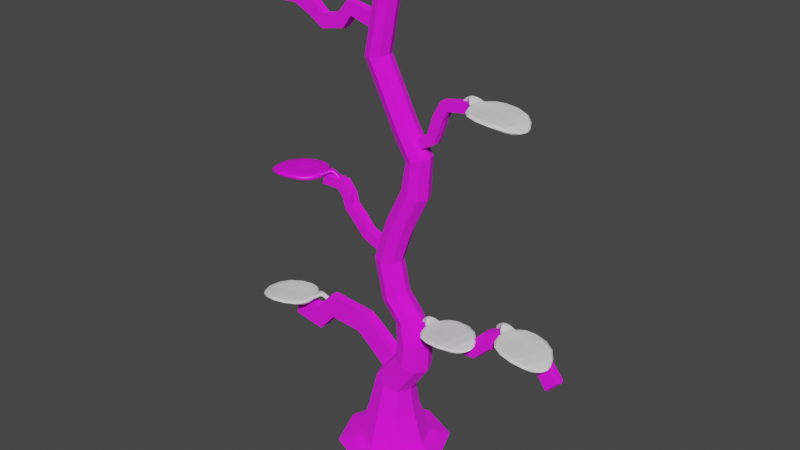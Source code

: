 # Source: tree_test.blend  (saved by Blender 3.4.6; exported with 4.5.12 LTS)
import bpy
from mathutils import Matrix  # noqa: F401  (used for matrix-valued properties, if any)

bpy.ops.wm.read_factory_settings(use_empty=True)
scene = bpy.context.scene
scene.name = 'Scene'

# ---- collections
col_collection = bpy.data.collections.new('Collection'); scene.collection.children.link(col_collection)

# ---- images (referenced by path relative to the original .blend; pixels are not part of the script)
import os
ASSET_DIR = os.environ.get("B2B_ASSET_DIR", "")  # directory of the original .blend (textures are referenced by path, not embedded)
HERE = os.path.dirname(os.path.abspath(__file__))  # packed textures are extracted next to this script under _unpacked/

def load_image(name, relpath, width, height, colorspace="sRGB"):
    """Load a texture the original file referenced (path relative to the .blend, or extracted next to this script)."""
    p = next((c for c in (os.path.join(HERE, relpath), os.path.join(ASSET_DIR, relpath)) if relpath and os.path.exists(c)), "")
    if p:
        img = bpy.data.images.load(p, check_existing=True)
        img.name = name
    else:  # same state as the original file: an image datablock whose file is absent (Cycles renders it pink)
        img = bpy.data.images.new(name, width, height)
        img.source = "FILE"
        img.filepath = "//" + (relpath or name)
    img.colorspace_settings.name = colorspace
    return img
img_f9927dbc_458a_4ecd_9d09_f374544a39ba_png = load_image('f9927dbc-458a-4ecd-9d09-f374544a39ba.png', 'f9927dbc-458a-4ecd-9d09-f374544a39ba.png', 1024, 1024, 'sRGB')
img_5cc9bffa_7fcb_4691_98c1_13e625afe798_png = load_image('5cc9bffa-7fcb-4691-98c1-13e625afe798.png', '5cc9bffa-7fcb-4691-98c1-13e625afe798.png', 1024, 1024, 'sRGB')
img_76c11bc9_0d49_4323_9e55_3ea604249fb5_png = load_image('76c11bc9-0d49-4323-9e55-3ea604249fb5.png', '76c11bc9-0d49-4323-9e55-3ea604249fb5.png', 1024, 1024, 'sRGB')
img_da29a62c_b0ca_4bb8_a258_67e3ffe331d8_png = load_image('da29a62c-b0ca-4bb8-a258-67e3ffe331d8.png', 'da29a62c-b0ca-4bb8-a258-67e3ffe331d8.png', 1024, 1024, 'sRGB')

# ---- materials (node trees are filled in below, after node groups)
mat_material_001 = bpy.data.materials.new('Material.001')
mat_material_001.use_transparent_shadow = False
mat_material_002 = bpy.data.materials.new('Material.002')
mat_material_002.use_transparent_shadow = False

# ---- material node trees
mat_material_001.use_nodes = True; mat_material_001.node_tree.nodes.clear()
_N = mat_material_001.node_tree.nodes; _L = mat_material_001.node_tree.links
n0 = _N.new('ShaderNodeBsdfPrincipled'); n0.name = 'Principled BSDF'; n0.location = (10, 300)
n0.distribution = 'GGX'
n0.subsurface_method = 'RANDOM_WALK_SKIN'
n0.inputs[2].default_value = 1.0
n0.inputs[3].default_value = 1.45
n0.inputs[27].default_value = (0.0, 0.0, 0.0, 1.0)
n0.inputs[28].default_value = 1.0
n1 = _N.new('ShaderNodeOutputMaterial'); n1.name = 'Material Output'; n1.location = (300, 300)
n2 = _N.new('ShaderNodeTexCoord'); n2.name = 'Texture Coordinate'; n2.location = (-826, 115)
n3 = _N.new('ShaderNodeMapping'); n3.name = 'Mapping'; n3.location = (-624, 167)
n3.inputs[3].default_value = (8.0, 8.0, 1.0)
n4 = _N.new('ShaderNodeTexImage'); n4.name = 'Image Texture'; n4.location = (-437, 103)
n4.image = img_f9927dbc_458a_4ecd_9d09_f374544a39ba_png
n5 = _N.new('ShaderNodeTexImage'); n5.name = 'Image Texture.001'; n5.location = (-424, 361)
n5.image = img_5cc9bffa_7fcb_4691_98c1_13e625afe798_png
_L.new(n0.outputs[0], n1.inputs[0])
_L.new(n2.outputs[2], n3.inputs[0])
_L.new(n3.outputs[0], n4.inputs[0])
_L.new(n3.outputs[0], n5.inputs[0])
_L.new(n5.outputs[0], n0.inputs[0])
n1.is_active_output = True
mat_material_002.use_nodes = True; mat_material_002.node_tree.nodes.clear()
_N = mat_material_002.node_tree.nodes; _L = mat_material_002.node_tree.links
n0 = _N.new('ShaderNodeBsdfPrincipled'); n0.name = 'Principled BSDF'; n0.location = (10, 300)
n0.distribution = 'GGX'
n0.subsurface_method = 'RANDOM_WALK_SKIN'
n0.inputs[3].default_value = 1.45
n0.inputs[27].default_value = (0.0, 0.0, 0.0, 1.0)
n0.inputs[28].default_value = 1.0
n1 = _N.new('ShaderNodeOutputMaterial'); n1.name = 'Material Output'; n1.location = (300, 300)
n2 = _N.new('ShaderNodeTexImage'); n2.name = 'Image Texture'; n2.location = (-317, 207)
n2.image = img_76c11bc9_0d49_4323_9e55_3ea604249fb5_png
n3 = _N.new('ShaderNodeTexCoord'); n3.name = 'Texture Coordinate'; n3.location = (-758, 215)
n4 = _N.new('ShaderNodeMapping'); n4.name = 'Mapping'; n4.location = (-557, 246)
n5 = _N.new('ShaderNodeTexImage'); n5.name = 'Image Texture.001'; n5.location = (-409, -97)
n5.image = img_da29a62c_b0ca_4bb8_a258_67e3ffe331d8_png
_L.new(n0.outputs[0], n1.inputs[0])
_L.new(n3.outputs[2], n4.inputs[0])
_L.new(n4.outputs[0], n2.inputs[0])
_L.new(n4.outputs[0], n5.inputs[0])
_L.new(n5.outputs[0], n0.inputs[0])
n1.is_active_output = True

# ---- world
world_world = bpy.data.worlds.new('World'); scene.world = world_world
world_world.use_nodes = True; world_world.node_tree.nodes.clear()
_N = world_world.node_tree.nodes; _L = world_world.node_tree.links
n0 = _N.new('ShaderNodeOutputWorld'); n0.name = 'World Output'; n0.location = (300, 300)
n1 = _N.new('ShaderNodeBackground'); n1.name = 'Background'; n1.location = (10, 300)
n1.inputs[0].default_value = (0.05088, 0.05088, 0.05088, 1.0)
_L.new(n1.outputs[0], n0.inputs[0])
n0.is_active_output = True
world_world.color = (0.05088, 0.05088, 0.05088)
world_world.use_sun_shadow = False
world_world.sun_shadow_jitter_overblur = 0.0

# ---- meshes
me_cylinder_002 = bpy.data.meshes.new('Cylinder.002')
me_cylinder_002.from_pydata([(3.185e-08, 5.338, -1.0), (-5.175e-08, 3.032, 0.9427), (3.775, 3.775, -1.0), (2.123, 2.144, 0.9503), (5.338, 2.684e-08, -1.0), (3.003, 1.005e-07, 0.9503), (3.775, -3.775, -1.0), (2.123, -2.144, 0.9503), (3.185e-08, -5.338, -1.0), (7.332e-08, -3.032, 0.9427), (-3.775, -3.775, -1.0), (-2.123, -2.144, 0.9427), (-5.338, 2.684e-08, -1.0), (-3.003, 3.424e-09, 0.9427), (-3.775, 3.775, -1.0), (-2.123, 2.144, 0.9427), (4.704e-08, 3.416, -0.5), (2.416, 2.416, -0.5), (3.416, 4.651e-08, -0.5), (2.416, -2.416, -0.5), (4.704e-08, -3.416, -0.5), (-2.416, -2.416, -0.5), (-3.416, 4.651e-08, -0.5), (-2.416, 2.416, -0.5), (-0.0002075, 2.412, 2.971), (1.688, 1.705, 2.917), (2.387, 7.607e-08, 2.889), (1.688, -1.705, 2.917), (-0.0002073, -2.412, 2.971), (-1.688, -1.705, 3.039), (-2.387, -2.429e-08, 3.067), (-1.688, 1.705, 3.039), (0.2337, 1.858, 6.0), (1.458, 1.314, 5.559), (1.964, -1.155e-07, 5.373), (1.458, -1.314, 5.559), (0.2337, -1.858, 6.0), (-0.8206, -0.6236, 7.14), (-1.084, -3.714e-08, 7.25), (-0.8206, 0.6236, 7.14), (2.286, 1.765, 8.848), (3.453, 1.248, 8.437), (3.934, -3.793e-07, 8.263), (3.453, -1.248, 8.437), (2.286, -1.765, 8.848), (0.4348, -0.5854, 8.768), (0.2352, -1.011e-06, 8.834), (0.4348, 0.5854, 8.768), (2.421, 1.605, 10.94), (3.575, 0.5332, 11.65), (3.811, -6.448e-07, 11.68), (3.575, -0.5332, 11.65), (2.421, -1.605, 10.94), (1.302, -1.135, 10.84), (0.8387, -6.508e-07, 10.79), (1.302, 1.135, 10.84), (1.848, 1.314, 13.06), (3.056, 0.4151, 13.03), (3.218, -8.239e-07, 13.11), (3.056, -0.4151, 13.03), (1.848, -1.314, 13.06), (1.031, -0.9289, 12.64), (0.693, -7.422e-07, 12.47), (1.031, 0.9289, 12.64), (0.3246, 1.314, 14.87), (1.146, 0.9289, 15.29), (1.487, -9.548e-07, 15.46), (1.146, -0.9289, 15.29), (0.3246, -1.314, 14.87), (-0.4999, -0.9289, 14.47), (-0.8414, -8.94e-07, 14.3), (-0.4999, 0.9289, 14.47), (-0.4935, 1.314, 18.43), (0.4257, 0.9289, 18.39), (0.8063, -1.264e-06, 18.37), (0.4257, -0.9289, 18.39), (-0.4935, -1.314, 18.43), (-1.471, -0.4747, 18.96), (-1.68, -1.365e-06, 18.98), (-1.471, 0.4747, 18.96), (0.7416, 1.314, 22.11), (1.595, 0.9289, 21.77), (1.947, -1.589e-06, 21.62), (1.595, -0.9289, 21.77), (0.7416, -1.314, 22.11), (-1.111, -0.4746, 19.91), (-1.312, -1.488e-06, 19.95), (-1.111, 0.4746, 19.91), (2.441, 1.314, 25.6), (3.324, 0.9289, 25.34), (3.688, -1.918e-06, 25.23), (3.324, -0.9289, 25.34), (2.441, -1.314, 25.6), (1.561, -0.9289, 25.87), (1.197, -2.076e-06, 25.98), (1.561, 0.9289, 25.87), (2.795, 1.196, 28.79), (3.223, 0.4548, 29.89), (3.407, -2.39e-06, 29.96), (3.223, -0.4548, 29.89), (2.795, -1.196, 28.79), (1.992, -0.8454, 28.55), (1.66, -2.272e-06, 28.45), (1.992, 0.8454, 28.55), (1.351, 1.148, 31.11), (2.736, 0.4438, 30.73), (2.903, -2.444e-06, 30.81), (2.736, -0.4438, 30.73), (1.351, -1.148, 31.11), (0.6823, -0.8121, 30.66), (0.4053, -2.463e-06, 30.48), (0.6823, 0.8121, 30.66), (-1.576, 1.157, 36.88), (-0.7743, 0.8184, 37.0), (-0.4417, -3.211e-06, 37.04), (-0.7743, -0.8184, 37.0), (-1.576, -1.157, 36.88), (-2.379, -0.8184, 36.77), (-2.712, -3.263e-06, 36.73), (-2.379, 0.8184, 36.77), (-0.4695, 1.095, 42.66), (0.2975, 0.7744, 42.66), (0.6152, -3.926e-06, 42.66), (0.2975, -0.7744, 42.66), (-0.4695, -1.095, 42.66), (-1.237, -0.7744, 42.66), (-1.554, -4.015e-06, 42.66), (-1.237, 0.7744, 42.66), (-0.9026, 0.8085, 44.88), (-0.3427, 0.5717, 44.94), (-0.1105, -4.136e-06, 44.97), (-0.3427, -0.5717, 44.94), (-0.9026, -0.8085, 44.88), (-1.463, -0.5717, 44.82), (-1.695, -4.181e-06, 44.79), (-1.463, 0.5717, 44.82), (4.001, -6.257e-07, 11.11), (3.538, 1.135, 11.06), (3.538, -1.135, 11.06), (2.999, -8.236e-07, 13.67), (2.661, 0.9289, 13.5), (2.661, -0.9289, 13.5), (4.845, -9.751e-07, 12.12), (4.586, -1.178e-06, 13.64), (4.608, 0.5332, 12.14), (4.608, -0.5332, 12.14), (4.41, 0.4151, 13.6), (4.41, -0.4151, 13.6), (6.357, -1.193e-06, 11.97), (6.366, -1.439e-06, 13.52), (6.128, 0.5332, 12.03), (6.128, -0.5332, 12.03), (6.183, 0.4151, 13.5), (6.183, -0.4151, 13.5), (9.547, -1.431e-06, 12.24), (9.004, -1.661e-06, 13.69), (9.31, 0.5332, 12.22), (9.31, -0.5332, 12.22), (8.839, 0.4151, 13.61), (8.839, -0.4151, 13.61), (11.07, -1.962e-06, 13.81), (10.23, -2.14e-06, 15.12), (10.84, 0.5332, 13.74), (10.84, -0.5332, 13.74), (10.09, 0.4151, 15.01), (10.09, -0.4151, 15.01), (12.22, -2.139e-06, 14.4), (12.0, -2.385e-06, 15.93), (11.99, 0.5332, 14.42), (11.99, -0.5332, 14.42), (11.82, 0.4151, 15.88), (11.82, -0.4151, 15.88), (13.24, -2.371e-06, 14.12), (13.45, -2.705e-06, 15.66), (13.02, 0.5332, 14.22), (13.02, -0.5332, 14.22), (13.27, 0.4151, 15.67), (13.27, -0.4151, 15.67), (15.4, -2.663e-06, 13.94), (16.01, -2.972e-06, 15.37), (15.21, 0.5332, 14.09), (15.21, -0.5332, 14.09), (15.83, 0.4151, 15.42), (15.83, -0.4151, 15.42), (16.72, -2.662e-06, 11.96), (17.75, -2.959e-06, 13.12), (16.59, 0.5332, 12.16), (16.59, -0.5332, 12.16), (17.6, 0.4151, 13.23), (17.6, -0.4151, 13.23), (-1.493, -3.275e-07, 6.638), (-0.987, -1.314, 6.452), (-0.987, 1.314, 6.451), (0.642, -5.619e-07, 9.442), (1.124, -1.248, 9.268), (1.124, 1.248, 9.268), (-2.892, -6.366e-07, 8.796), (-1.606, -1.614e-06, 10.41), (-2.627, -0.6236, 8.691), (-2.627, 0.6236, 8.691), (-1.405, -0.5854, 10.34), (-1.405, 0.5854, 10.34), (-4.157, -1.086e-06, 9.715), (-3.271, -2.102e-06, 11.58), (-3.875, -0.6236, 9.674), (-3.875, 0.6236, 9.674), (-3.061, -0.5854, 11.56), (-3.061, 0.5854, 11.56), (-7.302, -1.276e-06, 9.784), (-7.733, -2.322e-06, 11.8), (-7.053, -0.6236, 9.923), (-7.053, 0.6236, 9.923), (-7.557, -0.5854, 11.92), (-7.557, 0.5854, 11.92), (-8.886, -1.207e-06, 7.879), (-9.463, -2.289e-06, 9.858), (-8.648, -0.6236, 8.036), (-8.648, 0.6236, 8.036), (-9.296, -0.5854, 9.986), (-9.296, 0.5854, 9.986), (-12.05, -1.468e-06, 8.525), (-11.84, -2.531e-06, 10.58), (-11.77, -0.6236, 8.58), (-11.77, 0.6236, 8.58), (-11.64, -0.5854, 10.63), (-11.64, 0.5854, 10.63), (3.928, -2.291e-06, 29.13), (3.595, 0.8454, 29.03), (3.595, -0.8454, 29.03), (2.293, -2.537e-06, 31.75), (2.016, 0.8121, 31.56), (2.016, -0.8121, 31.56), (4.723, -2.493e-06, 30.73), (4.043, -2.53e-06, 31.45), (4.557, 0.4548, 30.62), (4.557, -0.4548, 30.62), (3.898, 0.4438, 31.33), (3.898, -0.4438, 31.33), (5.109, -2.644e-06, 31.85), (4.21, -2.64e-06, 32.27), (4.994, 0.4548, 31.69), (4.994, -0.4548, 31.69), (4.119, 0.4438, 32.1), (4.119, -0.4438, 32.1), (5.464, -2.793e-06, 32.96), (4.55, -2.784e-06, 33.34), (5.354, 0.4548, 32.79), (5.354, -0.4548, 32.79), (4.465, 0.4438, 33.18), (4.465, -0.4438, 33.18), (6.01, -2.923e-06, 33.92), (5.327, -2.959e-06, 34.64), (5.845, 0.4548, 33.82), (5.845, -0.4548, 33.82), (5.182, 0.4438, 34.52), (5.182, -0.4438, 34.52), (9.015, -2.979e-06, 34.34), (8.594, -3.04e-06, 35.24), (8.826, 0.4548, 34.3), (8.826, -0.4548, 34.3), (8.419, 0.4438, 35.17), (8.419, -0.4438, 35.17), (-1.793, -1.359e-06, 18.5), (-1.412, -0.9289, 18.48), (-1.412, 0.9289, 18.48), (-0.4611, -1.78e-06, 22.61), (-0.1088, -0.9289, 22.47), (-0.1088, 0.9289, 22.47), (-3.344, -1.461e-06, 19.73), (-2.839, -1.575e-06, 20.63), (-3.141, -0.4747, 19.67), (-3.141, 0.4747, 19.67), (-2.646, -0.4746, 20.56), (-2.646, 0.4746, 20.56), (-4.463, -1.62e-06, 21.01), (-3.806, -1.72e-06, 21.81), (-4.273, -0.4747, 20.92), (-4.273, 0.4747, 20.92), (-3.629, -0.4746, 21.71), (-3.629, 0.4746, 21.71), (-5.387, -1.755e-06, 21.94), (-4.558, -1.83e-06, 22.57), (-5.224, -0.4747, 21.81), (-5.224, 0.4747, 21.81), (-4.411, -0.4746, 22.42), (-4.411, 0.4746, 22.42), (-5.633, -1.878e-06, 22.95), (-4.769, -1.946e-06, 23.52), (-5.478, -0.4747, 22.81), (-5.478, 0.4747, 22.81), (-4.631, -0.4746, 23.37), (-4.631, 0.4746, 23.37), (-6.255, -1.97e-06, 23.65), (-5.689, -2.078e-06, 24.52), (-6.057, -0.4747, 23.58), (-6.057, 0.4747, 23.58), (-5.502, -0.4746, 24.44), (-5.502, 0.4746, 24.44), (-8.148, -1.946e-06, 23.54), (-7.868, -2.071e-06, 24.54), (-7.938, -0.4747, 23.54), (-7.938, 0.4747, 23.54), (-7.664, -0.4746, 24.52), (-7.664, 0.4746, 24.52), (-2.022, 0.4505, 39.09), (-1.881, 0.441, 40.33), (-0.8385, 1.116, 40.73), (-1.207, 1.137, 38.81), (-2.022, -0.4505, 39.09), (-1.881, -0.4411, 40.33), (-2.048, -3.757e-06, 40.31), (-2.218, -3.517e-06, 39.06), (-0.4171, -0.8037, 38.89), (-0.05978, -0.7891, 40.77), (-0.8385, -1.116, 40.73), (-1.207, -1.137, 38.81), (-0.4171, 0.8037, 38.89), (-0.05978, 0.789, 40.77), (0.2629, -3.687e-06, 40.79), (-0.08939, -3.449e-06, 38.92), (-1.999, 0.8037, 38.73), (-1.618, 0.789, 40.69), (-1.999, -0.8037, 38.73), (-1.618, -0.7891, 40.69), (-2.326, -3.514e-06, 38.7), (-1.94, -3.764e-06, 40.68), (-4.7, -3.818e-06, 40.76), (-4.302, -3.585e-06, 39.57), (-4.14, 0.4505, 39.68), (-4.56, 0.441, 40.86), (-4.14, -0.4505, 39.68), (-4.56, -0.4411, 40.86), (-5.786, -3.637e-06, 39.41), (-5.16, -3.418e-06, 38.32), (-5.024, 0.4505, 38.47), (-5.668, 0.441, 39.54), (-5.024, -0.4505, 38.47), (-5.668, -0.4411, 39.54), (-7.52, -3.607e-06, 39.19), (-7.611, -3.366e-06, 37.93), (-7.418, 0.4505, 37.98), (-7.355, 0.441, 39.22), (-7.418, -0.4505, 37.98), (-7.355, -0.4411, 39.22), (-8.489, -3.727e-06, 40.08), (-9.032, -3.502e-06, 38.95), (-8.836, 0.4505, 38.91), (-8.322, 0.441, 40.05), (-8.836, -0.4505, 38.91), (-8.322, -0.4411, 40.05), (-10.46, -3.834e-06, 40.88), (-10.68, -3.595e-06, 39.64), (-10.49, 0.4505, 39.67), (-10.29, 0.441, 40.9), (-10.49, -0.4505, 39.67), (-10.29, -0.4411, 40.9), (-12.12, -3.821e-06, 40.78), (-12.06, -3.579e-06, 39.52), (-11.87, 0.4505, 39.59), (-11.96, 0.441, 40.83), (-11.87, -0.4505, 39.59), (-11.96, -0.4411, 40.83)], [], [(16, 1, 3, 17), (17, 3, 5, 18), (18, 5, 7, 19), (19, 7, 9, 20), (20, 9, 11, 21), (21, 11, 13, 22), (22, 13, 15, 23), (23, 15, 1, 16), (0, 2, 4, 6, 8, 10, 12, 14), (14, 23, 16, 0), (12, 22, 23, 14), (10, 21, 22, 12), (8, 20, 21, 10), (6, 19, 20, 8), (4, 18, 19, 6), (2, 17, 18, 4), (0, 16, 17, 2), (5, 3, 25, 26), (11, 9, 28, 29), (1, 15, 31, 24), (3, 1, 24, 25), (7, 5, 26, 27), (13, 11, 29, 30), (9, 7, 27, 28), (15, 13, 30, 31), (29, 28, 36, 191), (27, 26, 34, 35), (25, 24, 32, 33), (24, 31, 192, 32), (30, 29, 191, 190), (28, 27, 35, 36), (26, 25, 33, 34), (31, 30, 190, 192), (36, 35, 43, 44), (34, 33, 41, 42), (46, 47, 201, 197), (191, 36, 44, 194), (35, 34, 42, 43), (33, 32, 40, 41), (32, 192, 195, 40), (37, 45, 200, 198), (194, 44, 52, 53), (43, 42, 136, 138), (41, 40, 48, 137), (40, 195, 55, 48), (193, 194, 53, 54), (44, 43, 138, 52), (42, 41, 137, 136), (195, 193, 54, 55), (55, 54, 62, 63), (53, 52, 60, 61), (58, 59, 147, 143), (137, 48, 56, 140), (48, 55, 63, 56), (54, 53, 61, 62), (52, 138, 141, 60), (49, 57, 146, 144), (62, 61, 69, 70), (60, 141, 67, 68), (139, 140, 65, 66), (63, 62, 70, 71), (61, 60, 68, 69), (141, 139, 66, 67), (140, 56, 64, 65), (56, 63, 71, 64), (65, 64, 72, 73), (64, 71, 264, 72), (70, 69, 263, 262), (68, 67, 75, 76), (66, 65, 73, 74), (71, 70, 262, 264), (69, 68, 76, 263), (67, 66, 74, 75), (85, 86, 269, 272), (263, 76, 84, 266), (75, 74, 82, 83), (73, 72, 80, 81), (72, 264, 267, 80), (87, 79, 271, 273), (76, 75, 83, 84), (74, 73, 81, 82), (82, 81, 89, 90), (267, 265, 94, 95), (266, 84, 92, 93), (83, 82, 90, 91), (81, 80, 88, 89), (80, 267, 95, 88), (265, 266, 93, 94), (84, 83, 91, 92), (89, 88, 96, 227), (88, 95, 103, 96), (94, 93, 101, 102), (92, 91, 228, 100), (90, 89, 227, 226), (95, 94, 102, 103), (93, 92, 100, 101), (91, 90, 226, 228), (103, 102, 110, 111), (101, 100, 108, 109), (99, 98, 232, 235), (227, 96, 104, 230), (96, 103, 111, 104), (102, 101, 109, 110), (100, 228, 231, 108), (106, 107, 237, 233), (229, 230, 113, 114), (111, 110, 118, 119), (109, 108, 116, 117), (231, 229, 114, 115), (230, 104, 112, 113), (104, 111, 119, 112), (110, 109, 117, 118), (108, 231, 115, 116), (306, 321, 127, 120), (325, 323, 125, 126), (314, 313, 123, 124), (318, 317, 121, 122), (321, 325, 126, 127), (323, 314, 124, 125), (313, 318, 122, 123), (317, 306, 120, 121), (123, 122, 130, 131), (121, 120, 128, 129), (120, 127, 135, 128), (126, 125, 133, 134), (124, 123, 131, 132), (122, 121, 129, 130), (127, 126, 134, 135), (125, 124, 132, 133), (129, 128, 135, 134, 133, 132, 131, 130), (49, 50, 136, 137), (50, 51, 138, 136), (58, 57, 140, 139), (59, 58, 139, 141), (51, 59, 141, 138), (57, 49, 137, 140), (143, 147, 153, 149), (144, 146, 152, 150), (51, 50, 142, 145), (59, 51, 145, 147), (57, 58, 143, 146), (50, 49, 144, 142), (152, 149, 155, 158), (153, 151, 157, 159), (145, 142, 148, 151), (147, 145, 151, 153), (146, 143, 149, 152), (142, 144, 150, 148), (157, 154, 160, 163), (155, 159, 165, 161), (148, 150, 156, 154), (150, 152, 158, 156), (149, 153, 159, 155), (151, 148, 154, 157), (160, 162, 168, 166), (164, 161, 167, 170), (159, 157, 163, 165), (158, 155, 161, 164), (154, 156, 162, 160), (156, 158, 164, 162), (171, 169, 175, 177), (169, 166, 172, 175), (162, 164, 170, 168), (161, 165, 171, 167), (163, 160, 166, 169), (165, 163, 169, 171), (174, 176, 182, 180), (172, 174, 180, 178), (170, 167, 173, 176), (166, 168, 174, 172), (168, 170, 176, 174), (167, 171, 177, 173), (182, 179, 185, 188), (183, 181, 187, 189), (173, 177, 183, 179), (175, 172, 178, 181), (177, 175, 181, 183), (176, 173, 179, 182), (187, 184, 185, 189), (184, 186, 188, 185), (178, 180, 186, 184), (180, 182, 188, 186), (179, 183, 189, 185), (181, 178, 184, 187), (37, 38, 190, 191), (38, 39, 192, 190), (46, 45, 194, 193), (47, 46, 193, 195), (39, 47, 195, 192), (45, 37, 191, 194), (197, 201, 207, 203), (198, 200, 206, 204), (39, 38, 196, 199), (47, 39, 199, 201), (45, 46, 197, 200), (38, 37, 198, 196), (207, 205, 211, 213), (205, 202, 208, 211), (199, 196, 202, 205), (201, 199, 205, 207), (200, 197, 203, 206), (196, 198, 204, 202), (210, 212, 218, 216), (208, 210, 216, 214), (206, 203, 209, 212), (202, 204, 210, 208), (204, 206, 212, 210), (203, 207, 213, 209), (218, 215, 221, 224), (219, 217, 223, 225), (209, 213, 219, 215), (211, 208, 214, 217), (213, 211, 217, 219), (212, 209, 215, 218), (223, 220, 221, 225), (220, 222, 224, 221), (214, 216, 222, 220), (216, 218, 224, 222), (215, 219, 225, 221), (217, 214, 220, 223), (97, 98, 226, 227), (98, 99, 228, 226), (106, 105, 230, 229), (107, 106, 229, 231), (99, 107, 231, 228), (105, 97, 227, 230), (237, 235, 241, 243), (235, 232, 238, 241), (107, 99, 235, 237), (105, 106, 233, 236), (98, 97, 234, 232), (97, 105, 236, 234), (240, 242, 248, 246), (238, 240, 246, 244), (236, 233, 239, 242), (232, 234, 240, 238), (234, 236, 242, 240), (233, 237, 243, 239), (248, 245, 251, 254), (249, 247, 253, 255), (239, 243, 249, 245), (241, 238, 244, 247), (243, 241, 247, 249), (242, 239, 245, 248), (251, 255, 261, 257), (252, 254, 260, 258), (244, 246, 252, 250), (246, 248, 254, 252), (245, 249, 255, 251), (247, 244, 250, 253), (259, 256, 257, 261), (256, 258, 260, 257), (253, 250, 256, 259), (255, 253, 259, 261), (254, 251, 257, 260), (250, 252, 258, 256), (77, 78, 262, 263), (78, 79, 264, 262), (86, 85, 266, 265), (87, 86, 265, 267), (79, 87, 267, 264), (85, 77, 263, 266), (272, 269, 275, 278), (273, 271, 277, 279), (78, 77, 270, 268), (77, 85, 272, 270), (86, 87, 273, 269), (79, 78, 268, 271), (275, 279, 285, 281), (276, 278, 284, 282), (268, 270, 276, 274), (270, 272, 278, 276), (269, 273, 279, 275), (271, 268, 274, 277), (284, 281, 287, 290), (285, 283, 289, 291), (277, 274, 280, 283), (279, 277, 283, 285), (278, 275, 281, 284), (274, 276, 282, 280), (289, 286, 292, 295), (287, 291, 297, 293), (280, 282, 288, 286), (282, 284, 290, 288), (281, 285, 291, 287), (283, 280, 286, 289), (292, 294, 300, 298), (296, 293, 299, 302), (291, 289, 295, 297), (290, 287, 293, 296), (286, 288, 294, 292), (288, 290, 296, 294), (301, 298, 299, 303), (298, 300, 302, 299), (294, 296, 302, 300), (293, 297, 303, 299), (295, 292, 298, 301), (297, 295, 301, 303), (113, 112, 307, 316), (316, 307, 306, 317), (115, 114, 319, 312), (312, 319, 318, 313), (117, 116, 315, 322), (322, 315, 314, 323), (119, 118, 324, 320), (308, 309, 331, 330), (114, 113, 316, 319), (319, 316, 317, 318), (116, 115, 312, 315), (315, 312, 313, 314), (118, 117, 322, 324), (310, 305, 329, 326), (112, 119, 320, 307), (307, 320, 321, 306), (304, 305, 321, 320), (309, 308, 322, 323), (311, 304, 320, 324), (305, 310, 325, 321), (308, 311, 324, 322), (310, 309, 323, 325), (327, 330, 336, 333), (330, 331, 337, 336), (311, 308, 330, 327), (304, 311, 327, 328), (305, 304, 328, 329), (309, 310, 326, 331), (332, 335, 341, 338), (337, 332, 338, 343), (328, 327, 333, 334), (329, 328, 334, 335), (331, 326, 332, 337), (326, 329, 335, 332), (340, 339, 345, 346), (339, 342, 348, 345), (336, 337, 343, 342), (333, 336, 342, 339), (334, 333, 339, 340), (335, 334, 340, 341), (344, 347, 353, 350), (349, 344, 350, 355), (341, 340, 346, 347), (343, 338, 344, 349), (338, 341, 347, 344), (342, 343, 349, 348), (352, 351, 357, 358), (351, 354, 360, 357), (348, 349, 355, 354), (345, 348, 354, 351), (346, 345, 351, 352), (347, 346, 352, 353), (358, 357, 356, 359), (357, 360, 361, 356), (353, 352, 358, 359), (355, 350, 356, 361), (350, 353, 359, 356), (354, 355, 361, 360)])
_uv = me_cylinder_002.uv_layers.new(name='UVMap')
_uv.uv.foreach_set('vector', [0.2097, 0.0, 0.2097, 0.03206, 0.1631, 0.0332, 0.1567, 0.001098, 0.4637, 3.302e-05, 0.4606, 0.03293, 0.4098, 0.03294, 0.4064, 0.0, 0.4064, 0.0, 0.4098, 0.03294, 0.3719, 0.04117, 0.3637, 0.009324, 0.02528, 0.9989, 0.03173, 0.9668, 0.07835, 0.9679, 0.07831, 1.0, 0.07831, 1.0, 0.07835, 0.9679, 0.125, 0.9671, 0.1314, 0.999, 0.2628, 0.9935, 0.2705, 0.9621, 0.3093, 0.9602, 0.3065, 0.9913, 0.3065, 0.9913, 0.3093, 0.9602, 0.3601, 0.9605, 0.3637, 0.9917, 0.2628, 0.0009947, 0.2564, 0.03294, 0.2097, 0.03206, 0.2097, 0.0, 0.6169, 0.4333, 0.5272, 0.4333, 0.4637, 0.3699, 0.4637, 0.2801, 0.5272, 0.2167, 0.6169, 0.2167, 0.6804, 0.2801, 0.6804, 0.3699, 0.4637, 0.1532, 0.5028, 0.1371, 0.5434, 0.1777, 0.5272, 0.2167, 0.4637, 0.06346, 0.5028, 0.07965, 0.5028, 0.1371, 0.4637, 0.1532, 0.5272, 0.0, 0.5434, 0.03903, 0.5028, 0.07965, 0.4637, 0.06346, 0.6169, 0.0, 0.6009, 0.03903, 0.5434, 0.03903, 0.5272, 0.0, 0.6804, 0.06346, 0.6415, 0.07965, 0.6009, 0.03903, 0.6169, 0.0, 0.6804, 0.1532, 0.6415, 0.1371, 0.6415, 0.07965, 0.6804, 0.06346, 0.6169, 0.2167, 0.6009, 0.1777, 0.6415, 0.1371, 0.6804, 0.1532, 0.5272, 0.2167, 0.5434, 0.1777, 0.6009, 0.1777, 0.6169, 0.2167, 0.4098, 0.03294, 0.4606, 0.03293, 0.4553, 0.07784, 0.4148, 0.07725, 0.125, 0.9671, 0.07835, 0.9679, 0.07841, 0.9228, 0.1155, 0.9206, 0.2097, 0.03206, 0.2564, 0.03294, 0.2469, 0.0794, 0.2098, 0.07721, 0.1631, 0.0332, 0.2097, 0.03206, 0.2098, 0.07721, 0.1727, 0.0768, 0.3719, 0.04117, 0.4098, 0.03294, 0.4148, 0.07725, 0.3846, 0.0844, 0.3093, 0.9602, 0.2705, 0.9621, 0.2827, 0.9166, 0.3136, 0.9144, 0.07835, 0.9679, 0.03173, 0.9668, 0.04134, 0.9232, 0.07841, 0.9228, 0.3601, 0.9605, 0.3093, 0.9602, 0.3136, 0.9144, 0.3539, 0.9153, 0.1155, 0.9206, 0.07841, 0.9228, 0.07335, 0.8557, 0.1002, 0.8453, 0.3846, 0.0844, 0.4148, 0.07725, 0.4186, 0.1323, 0.3951, 0.1412, 0.1727, 0.0768, 0.2098, 0.07721, 0.2048, 0.1443, 0.1779, 0.1352, 0.2098, 0.07721, 0.2469, 0.0794, 0.2316, 0.1547, 0.2048, 0.1443, 0.3136, 0.9144, 0.2827, 0.9166, 0.2958, 0.8425, 0.3198, 0.8373, 0.07841, 0.9228, 0.04134, 0.9232, 0.04646, 0.8648, 0.07335, 0.8557, 0.4148, 0.07725, 0.4553, 0.07784, 0.4495, 0.1362, 0.4186, 0.1323, 0.3539, 0.9153, 0.3136, 0.9144, 0.3198, 0.8373, 0.3506, 0.8415, 0.07335, 0.8557, 0.04646, 0.8648, 0.002707, 0.8016, 0.02832, 0.7931, 0.4186, 0.1323, 0.4495, 0.1362, 0.4343, 0.1885, 0.4048, 0.1849, 0.8052, 0.2756, 0.818, 0.2712, 0.818, 0.3114, 0.8052, 0.3158, 0.1002, 0.8453, 0.07335, 0.8557, 0.02832, 0.7931, 0.05388, 0.7834, 0.4637, 0.7527, 0.4926, 0.7637, 0.4926, 0.8079, 0.4652, 0.7974, 0.1779, 0.1352, 0.2048, 0.1443, 0.1597, 0.2069, 0.1341, 0.1984, 0.2048, 0.1443, 0.2316, 0.1547, 0.1853, 0.2166, 0.1597, 0.2069, 0.7712, 0.2447, 0.7326, 0.2681, 0.7028, 0.224, 0.7419, 0.2015, 0.05388, 0.7834, 0.02832, 0.7931, 0.02542, 0.7469, 0.05, 0.7489, 0.3826, 0.1933, 0.4048, 0.1849, 0.4051, 0.2454, 0.385, 0.2488, 0.1341, 0.1984, 0.1597, 0.2069, 0.1568, 0.2531, 0.1323, 0.2562, 0.1597, 0.2069, 0.1853, 0.2166, 0.1814, 0.2511, 0.1568, 0.2531, 0.3344, 0.7785, 0.3116, 0.7834, 0.3152, 0.7492, 0.3358, 0.7492, 0.02832, 0.7931, 0.002707, 0.8016, 0.0008872, 0.7438, 0.02542, 0.7469, 0.4048, 0.1849, 0.4343, 0.1885, 0.432, 0.2444, 0.4051, 0.2454, 0.3637, 0.7824, 0.3344, 0.7785, 0.3358, 0.7492, 0.3626, 0.7483, 0.3626, 0.7483, 0.3358, 0.7492, 0.3348, 0.7123, 0.3565, 0.7085, 0.05, 0.7489, 0.02542, 0.7469, 0.03806, 0.7001, 0.05599, 0.7091, 0.8546, 0.2747, 0.8637, 0.2712, 0.8637, 0.301, 0.8546, 0.3049, 0.1323, 0.2562, 0.1568, 0.2531, 0.1695, 0.2999, 0.1516, 0.3097, 0.1568, 0.2531, 0.1814, 0.2511, 0.1874, 0.2909, 0.1695, 0.2999, 0.3358, 0.7492, 0.3152, 0.7492, 0.3177, 0.7092, 0.3348, 0.7123, 0.02542, 0.7469, 0.0008872, 0.7438, 0.02022, 0.6903, 0.03806, 0.7001, 0.6354, 0.7425, 0.6047, 0.7527, 0.5934, 0.7225, 0.6256, 0.7194, 0.3348, 0.7123, 0.3177, 0.7092, 0.3074, 0.6672, 0.3245, 0.6701, 0.03806, 0.7001, 0.02022, 0.6903, 0.05353, 0.6509, 0.07155, 0.6605, 0.4131, 0.3049, 0.4348, 0.3009, 0.4463, 0.3464, 0.4247, 0.3502, 0.3565, 0.7085, 0.3348, 0.7123, 0.3245, 0.6701, 0.3462, 0.6665, 0.05599, 0.7091, 0.03806, 0.7001, 0.07155, 0.6605, 0.08966, 0.669, 0.3963, 0.3045, 0.4131, 0.3049, 0.4247, 0.3502, 0.4079, 0.3499, 0.1516, 0.3097, 0.1695, 0.2999, 0.2029, 0.3395, 0.1849, 0.3491, 0.1695, 0.2999, 0.1874, 0.2909, 0.2211, 0.331, 0.2029, 0.3395, 0.1849, 0.3491, 0.2029, 0.3395, 0.221, 0.4175, 0.2008, 0.417, 0.2029, 0.3395, 0.2211, 0.331, 0.2412, 0.4189, 0.221, 0.4175, 0.3245, 0.6701, 0.3074, 0.6672, 0.3013, 0.5782, 0.3181, 0.5769, 0.07155, 0.6605, 0.05353, 0.6509, 0.06941, 0.583, 0.08959, 0.5825, 0.4247, 0.3502, 0.4463, 0.3464, 0.4524, 0.4159, 0.4304, 0.4155, 0.3462, 0.6665, 0.3245, 0.6701, 0.3181, 0.5769, 0.3401, 0.5775, 0.08966, 0.669, 0.07155, 0.6605, 0.08959, 0.5825, 0.1098, 0.5811, 0.4079, 0.3499, 0.4247, 0.3502, 0.4304, 0.4155, 0.414, 0.4195, 0.6341, 0.8365, 0.6237, 0.8321, 0.6237, 0.7986, 0.6341, 0.8028, 0.1098, 0.5811, 0.08959, 0.5825, 0.06253, 0.5016, 0.08123, 0.4935, 0.414, 0.4195, 0.4304, 0.4155, 0.4229, 0.4798, 0.4063, 0.4864, 0.2008, 0.417, 0.221, 0.4175, 0.1939, 0.4984, 0.1752, 0.4913, 0.221, 0.4175, 0.2412, 0.4189, 0.2126, 0.5065, 0.1939, 0.4984, 0.792, 0.6618, 0.8132, 0.6549, 0.824, 0.6932, 0.802, 0.697, 0.08959, 0.5825, 0.06941, 0.583, 0.04379, 0.5087, 0.06253, 0.5016, 0.4304, 0.4155, 0.4524, 0.4159, 0.4447, 0.4828, 0.4229, 0.4798, 0.4229, 0.4798, 0.4447, 0.4828, 0.433, 0.551, 0.411, 0.5487, 0.3491, 0.4916, 0.3273, 0.4883, 0.3387, 0.4166, 0.3606, 0.4191, 0.08123, 0.4935, 0.06253, 0.5016, 0.02527, 0.4251, 0.04461, 0.4188, 0.4063, 0.4864, 0.4229, 0.4798, 0.411, 0.5487, 0.3945, 0.5546, 0.1752, 0.4913, 0.1939, 0.4984, 0.1567, 0.5749, 0.1373, 0.5696, 0.1939, 0.4984, 0.2126, 0.5065, 0.176, 0.5812, 0.1567, 0.5749, 0.3273, 0.4883, 0.3103, 0.4923, 0.3218, 0.4198, 0.3387, 0.4166, 0.06253, 0.5016, 0.04379, 0.5087, 0.00589, 0.4304, 0.02527, 0.4251, 0.1373, 0.5696, 0.1567, 0.5749, 0.149, 0.6449, 0.1314, 0.6507, 0.1567, 0.5749, 0.176, 0.5812, 0.1666, 0.64, 0.149, 0.6449, 0.3387, 0.4166, 0.3218, 0.4198, 0.3265, 0.3616, 0.3419, 0.363, 0.02527, 0.4251, 0.00589, 0.4304, 0.0, 0.3493, 0.01757, 0.3551, 0.411, 0.5487, 0.433, 0.551, 0.4302, 0.6288, 0.4103, 0.631, 0.3606, 0.4191, 0.3387, 0.4166, 0.3419, 0.363, 0.3619, 0.361, 0.04461, 0.4188, 0.02527, 0.4251, 0.01757, 0.3551, 0.03521, 0.36, 0.3945, 0.5546, 0.411, 0.5487, 0.4103, 0.631, 0.3952, 0.632, 0.3619, 0.361, 0.3419, 0.363, 0.3335, 0.317, 0.3523, 0.313, 0.03521, 0.36, 0.01757, 0.3551, 0.04934, 0.3041, 0.06402, 0.3136, 0.6748, 0.8374, 0.6648, 0.8333, 0.6648, 0.8042, 0.6748, 0.8079, 0.1314, 0.6507, 0.149, 0.6449, 0.1807, 0.6959, 0.1661, 0.7062, 0.149, 0.6449, 0.1666, 0.64, 0.1954, 0.6864, 0.1807, 0.6959, 0.3419, 0.363, 0.3265, 0.3616, 0.3184, 0.3136, 0.3335, 0.317, 0.01757, 0.3551, 0.0, 0.3493, 0.03475, 0.2938, 0.04934, 0.3041, 0.6022, 0.8298, 0.5924, 0.8335, 0.5924, 0.8078, 0.6022, 0.8046, 0.4229, 0.6946, 0.4417, 0.6903, 0.4637, 0.8196, 0.4444, 0.8206, 0.3523, 0.313, 0.3335, 0.317, 0.3125, 0.176, 0.3319, 0.1751, 0.06402, 0.3136, 0.04934, 0.3041, 0.1138, 0.1775, 0.1314, 0.1796, 0.4081, 0.6935, 0.4229, 0.6946, 0.4444, 0.8206, 0.4299, 0.8227, 0.1661, 0.7062, 0.1807, 0.6959, 0.2452, 0.8225, 0.2275, 0.8255, 0.1807, 0.6959, 0.1954, 0.6864, 0.2628, 0.8204, 0.2452, 0.8225, 0.3335, 0.317, 0.3184, 0.3136, 0.2977, 0.1757, 0.3125, 0.176, 0.04934, 0.3041, 0.03475, 0.2938, 0.09615, 0.1745, 0.1138, 0.1775, 0.229, 0.907, 0.2461, 0.9066, 0.2378, 0.9496, 0.221, 0.9493, 0.3179, 0.0903, 0.3036, 0.09067, 0.3066, 0.04813, 0.3206, 0.04744, 0.09762, 0.09298, 0.08053, 0.09168, 0.07272, 0.05025, 0.08956, 0.05072, 0.4402, 0.8973, 0.4589, 0.897, 0.4564, 0.9357, 0.4381, 0.9357, 0.3366, 0.09008, 0.3179, 0.0903, 0.3206, 0.04744, 0.3389, 0.04755, 0.1147, 0.09344, 0.09762, 0.09298, 0.08956, 0.05072, 0.1064, 0.05038, 0.4262, 0.9, 0.4402, 0.8973, 0.4381, 0.9357, 0.4244, 0.9387, 0.2119, 0.9083, 0.229, 0.907, 0.221, 0.9493, 0.2041, 0.9497, 0.4244, 0.9387, 0.4381, 0.9357, 0.444, 0.9884, 0.4338, 0.99, 0.2041, 0.9497, 0.221, 0.9493, 0.2305, 0.9983, 0.2182, 1.0, 0.221, 0.9493, 0.2378, 0.9496, 0.2428, 0.9972, 0.2305, 0.9983, 0.3206, 0.04744, 0.3066, 0.04813, 0.3093, 0.0004272, 0.3197, 0.000473, 0.08956, 0.05072, 0.07272, 0.05025, 0.08683, 0.0, 0.09912, 0.001698, 0.4381, 0.9357, 0.4564, 0.9357, 0.4575, 0.9878, 0.444, 0.9884, 0.3389, 0.04755, 0.3206, 0.04744, 0.3197, 0.000473, 0.3332, 0.0, 0.1064, 0.05038, 0.08956, 0.05072, 0.09912, 0.001698, 0.1114, 0.002796, 0.6866, 0.7804, 0.7, 0.7802, 0.7094, 0.7897, 0.7094, 0.8032, 0.7, 0.8129, 0.6866, 0.8131, 0.6772, 0.8037, 0.6772, 0.7901, 0.4194, 0.258, 0.4066, 0.2586, 0.4051, 0.2454, 0.432, 0.2444, 0.4066, 0.2586, 0.3973, 0.2601, 0.385, 0.2488, 0.4051, 0.2454, 0.4114, 0.2919, 0.4211, 0.2901, 0.4348, 0.3009, 0.4131, 0.3049, 0.4039, 0.2917, 0.4114, 0.2919, 0.4131, 0.3049, 0.3963, 0.3045, 0.3973, 0.2601, 0.4039, 0.2917, 0.3963, 0.3045, 0.385, 0.2488, 0.4211, 0.2901, 0.4194, 0.258, 0.432, 0.2444, 0.4348, 0.3009, 0.8546, 0.3049, 0.8637, 0.301, 0.8637, 0.3399, 0.8546, 0.3439, 0.6256, 0.7194, 0.5934, 0.7225, 0.597, 0.6836, 0.6293, 0.6861, 0.8348, 0.0, 0.8466, 0.005193, 0.8466, 0.02804, 0.8348, 0.02285, 0.5189, 0.4333, 0.5496, 0.4435, 0.5398, 0.4666, 0.5075, 0.4635, 0.8454, 0.2712, 0.8546, 0.2747, 0.8546, 0.3049, 0.8454, 0.301, 0.8466, 0.005193, 0.8583, 0.0, 0.8583, 0.02285, 0.8466, 0.02804, 0.8454, 0.3399, 0.8546, 0.3439, 0.8546, 0.4019, 0.8454, 0.3983, 0.5112, 0.5024, 0.5435, 0.4999, 0.5421, 0.5699, 0.511, 0.5608, 0.8348, 0.02285, 0.8466, 0.02804, 0.8466, 0.06121, 0.8348, 0.05619, 0.5075, 0.4635, 0.5398, 0.4666, 0.5435, 0.4999, 0.5112, 0.5024, 0.8454, 0.301, 0.8546, 0.3049, 0.8546, 0.3439, 0.8454, 0.3399, 0.8466, 0.02804, 0.8583, 0.02285, 0.8583, 0.05619, 0.8466, 0.06121, 0.8348, 0.1261, 0.8466, 0.1313, 0.8466, 0.1653, 0.8348, 0.1602, 0.8124, 0.6136, 0.8213, 0.6093, 0.8213, 0.6395, 0.8128, 0.6446, 0.8466, 0.06121, 0.8583, 0.05619, 0.8583, 0.1261, 0.8466, 0.1313, 0.6293, 0.6861, 0.597, 0.6836, 0.5969, 0.6253, 0.6279, 0.6161, 0.8546, 0.3439, 0.8637, 0.3399, 0.8637, 0.3983, 0.8546, 0.4019, 0.8348, 0.05619, 0.8466, 0.06121, 0.8466, 0.1313, 0.8348, 0.1261, 0.8466, 0.1653, 0.8583, 0.1602, 0.8583, 0.1856, 0.8466, 0.1908, 0.8454, 0.426, 0.8546, 0.4292, 0.8546, 0.468, 0.8454, 0.4641, 0.511, 0.5608, 0.5421, 0.5699, 0.51, 0.6048, 0.4815, 0.5894, 0.8454, 0.3983, 0.8546, 0.4019, 0.8546, 0.4292, 0.8454, 0.426, 0.8466, 0.1313, 0.8583, 0.1261, 0.8583, 0.1602, 0.8466, 0.1653, 0.6279, 0.6161, 0.5969, 0.6253, 0.5673, 0.5966, 0.5958, 0.5812, 0.4637, 0.6281, 0.496, 0.6305, 0.5014, 0.6531, 0.4697, 0.6597, 0.8348, 0.1856, 0.8466, 0.1908, 0.8466, 0.2131, 0.8348, 0.2083, 0.5958, 0.5812, 0.5673, 0.5966, 0.5496, 0.5579, 0.5819, 0.5555, 0.8546, 0.4292, 0.8637, 0.426, 0.8637, 0.4641, 0.8546, 0.468, 0.8348, 0.1602, 0.8466, 0.1653, 0.8466, 0.1908, 0.8348, 0.1856, 0.4815, 0.5894, 0.51, 0.6048, 0.496, 0.6305, 0.4637, 0.6281, 0.5873, 0.5329, 0.5556, 0.5263, 0.5631, 0.4702, 0.5919, 0.485, 0.8466, 0.2131, 0.8583, 0.2083, 0.8583, 0.2563, 0.8466, 0.2604, 0.8454, 0.4641, 0.8546, 0.468, 0.8546, 0.4999, 0.8454, 0.4959, 0.8466, 0.1908, 0.8583, 0.1856, 0.8583, 0.2083, 0.8466, 0.2131, 0.5819, 0.5555, 0.5496, 0.5579, 0.5556, 0.5263, 0.5873, 0.5329, 0.8546, 0.468, 0.8637, 0.4641, 0.8637, 0.4959, 0.8546, 0.4999, 0.7049, 0.7796, 0.6951, 0.7778, 0.6848, 0.7211, 0.6944, 0.7238, 0.4772, 0.7158, 0.5061, 0.701, 0.5496, 0.7297, 0.5268, 0.7527, 0.8546, 0.4999, 0.8637, 0.4959, 0.8637, 0.5522, 0.8546, 0.556, 0.8348, 0.2083, 0.8466, 0.2131, 0.8466, 0.2604, 0.8348, 0.2563, 0.4697, 0.6597, 0.5014, 0.6531, 0.5061, 0.701, 0.4772, 0.7158, 0.8454, 0.4959, 0.8546, 0.4999, 0.8546, 0.556, 0.8454, 0.5522, 0.8257, 0.7376, 0.8374, 0.7405, 0.8374, 0.7633, 0.8282, 0.7601, 0.6931, 0.7014, 0.7049, 0.7059, 0.6944, 0.7238, 0.6848, 0.7211, 0.582, 0.7584, 0.5924, 0.7569, 0.5924, 0.802, 0.5814, 0.8045, 0.5919, 0.485, 0.5631, 0.4702, 0.6127, 0.4333, 0.6354, 0.4563, 0.6951, 0.7778, 0.6877, 0.7802, 0.6772, 0.7244, 0.6848, 0.7211, 0.5706, 0.7527, 0.582, 0.7584, 0.5814, 0.8045, 0.5706, 0.7978, 0.3113, 0.8273, 0.3226, 0.8244, 0.3198, 0.8373, 0.2958, 0.8425, 0.3226, 0.8244, 0.3374, 0.8269, 0.3506, 0.8415, 0.3198, 0.8373, 0.3316, 0.7913, 0.3207, 0.7932, 0.3116, 0.7834, 0.3344, 0.7785, 0.3452, 0.7928, 0.3316, 0.7913, 0.3344, 0.7785, 0.3637, 0.7824, 0.3374, 0.8269, 0.3452, 0.7928, 0.3637, 0.7824, 0.3506, 0.8415, 0.7094, 0.8123, 0.7094, 0.7844, 0.7245, 0.7802, 0.7245, 0.827, 0.8052, 0.3158, 0.818, 0.3114, 0.818, 0.3475, 0.8052, 0.3521, 0.7419, 0.2015, 0.7028, 0.224, 0.6804, 0.1848, 0.7236, 0.1718, 0.8454, 0.5174, 0.8317, 0.5117, 0.8317, 0.4724, 0.8454, 0.4782, 0.6876, 0.4333, 0.7263, 0.4567, 0.697, 0.5, 0.6578, 0.4774, 0.8125, 0.5594, 0.825, 0.5648, 0.825, 0.6093, 0.8124, 0.6039, 0.8317, 0.5117, 0.818, 0.5174, 0.818, 0.4782, 0.8317, 0.4724, 0.6354, 0.5166, 0.6786, 0.5296, 0.6811, 0.5996, 0.6389, 0.6156, 0.8454, 0.4511, 0.8317, 0.445, 0.8317, 0.3759, 0.8454, 0.3814, 0.8454, 0.4782, 0.8317, 0.4724, 0.8317, 0.445, 0.8454, 0.4511, 0.6578, 0.4774, 0.697, 0.5, 0.6786, 0.5296, 0.6354, 0.5166, 0.7923, 0.3114, 0.8052, 0.3158, 0.8052, 0.3521, 0.7923, 0.3475, 0.8317, 0.4724, 0.818, 0.4782, 0.818, 0.4511, 0.8317, 0.445, 0.7261, 0.1018, 0.6839, 0.08582, 0.7303, 0.05267, 0.7712, 0.07169, 0.8317, 0.3759, 0.818, 0.3814, 0.818, 0.3458, 0.8317, 0.3405, 0.7923, 0.3475, 0.8052, 0.3521, 0.8052, 0.4501, 0.7923, 0.4462, 0.8317, 0.445, 0.818, 0.4511, 0.818, 0.3814, 0.8317, 0.3759, 0.7236, 0.1718, 0.6804, 0.1848, 0.6839, 0.08582, 0.7261, 0.1018, 0.8052, 0.3521, 0.818, 0.3475, 0.818, 0.4462, 0.8052, 0.4501, 0.7923, 0.4847, 0.8052, 0.4884, 0.8052, 0.5405, 0.7923, 0.536, 0.6853, 0.6487, 0.7263, 0.6297, 0.7222, 0.6993, 0.6771, 0.7014, 0.8181, 0.2278, 0.8303, 0.2215, 0.8303, 0.2634, 0.8183, 0.2699, 0.8454, 0.3814, 0.8317, 0.3759, 0.8317, 0.3405, 0.8454, 0.3458, 0.6389, 0.6156, 0.6811, 0.5996, 0.7263, 0.6297, 0.6853, 0.6487, 0.7923, 0.4462, 0.8052, 0.4501, 0.8052, 0.4884, 0.7923, 0.4847, 0.7973, 0.2663, 0.7824, 0.2675, 0.7837, 0.2228, 0.7973, 0.2215, 0.7824, 0.2675, 0.7712, 0.2669, 0.7728, 0.2221, 0.7837, 0.2228, 0.8317, 0.3405, 0.818, 0.3458, 0.818, 0.2773, 0.8317, 0.2712, 0.7712, 0.07169, 0.7303, 0.05267, 0.7221, 0.0, 0.7671, 0.002151, 0.8052, 0.4884, 0.818, 0.4847, 0.818, 0.536, 0.8052, 0.5405, 0.8454, 0.3458, 0.8317, 0.3405, 0.8317, 0.2712, 0.8454, 0.2773, 0.4251, 0.6496, 0.4143, 0.651, 0.4103, 0.631, 0.4302, 0.6288, 0.4143, 0.651, 0.4062, 0.6514, 0.3952, 0.632, 0.4103, 0.631, 0.4182, 0.6717, 0.4286, 0.6698, 0.4417, 0.6903, 0.4229, 0.6946, 0.4102, 0.6715, 0.4182, 0.6717, 0.4229, 0.6946, 0.4081, 0.6935, 0.4062, 0.6514, 0.4102, 0.6715, 0.4081, 0.6935, 0.3952, 0.632, 0.4286, 0.6698, 0.4251, 0.6496, 0.4302, 0.6288, 0.4417, 0.6903, 0.7151, 0.303, 0.7364, 0.3039, 0.7249, 0.3264, 0.7055, 0.3178, 0.5511, 0.8156, 0.5429, 0.8161, 0.5424, 0.7939, 0.5512, 0.7947, 0.7085, 0.275, 0.7294, 0.2712, 0.7364, 0.3039, 0.7151, 0.303, 0.6119, 0.8335, 0.6022, 0.8298, 0.6022, 0.8046, 0.6119, 0.8078, 0.6648, 0.8333, 0.6548, 0.8374, 0.6548, 0.8079, 0.6648, 0.8042, 0.7854, 0.4333, 0.7645, 0.4295, 0.7711, 0.4015, 0.7923, 0.4006, 0.7809, 0.3781, 0.7614, 0.3867, 0.7485, 0.3656, 0.7676, 0.3563, 0.5424, 0.7939, 0.5328, 0.7989, 0.5321, 0.7769, 0.5417, 0.7717, 0.5122, 0.8228, 0.5037, 0.8217, 0.5025, 0.804, 0.5115, 0.8061, 0.5429, 0.8161, 0.5327, 0.8199, 0.5328, 0.7989, 0.5424, 0.7939, 0.7923, 0.4006, 0.7711, 0.4015, 0.7614, 0.3867, 0.7809, 0.3781, 0.5037, 0.8217, 0.4938, 0.8255, 0.4932, 0.8088, 0.5025, 0.804, 0.5109, 0.7829, 0.5019, 0.7807, 0.5036, 0.7527, 0.5122, 0.7539, 0.6925, 0.3389, 0.7116, 0.3482, 0.7016, 0.3711, 0.6804, 0.3701, 0.5025, 0.804, 0.4932, 0.8088, 0.4926, 0.7856, 0.5019, 0.7807, 0.5512, 0.7947, 0.5424, 0.7939, 0.5417, 0.7717, 0.5506, 0.7726, 0.7055, 0.3178, 0.7249, 0.3264, 0.7116, 0.3482, 0.6925, 0.3389, 0.5115, 0.8061, 0.5025, 0.804, 0.5019, 0.7807, 0.5109, 0.7829, 0.7147, 0.7046, 0.7244, 0.7014, 0.7244, 0.7726, 0.7147, 0.7765, 0.7576, 0.3334, 0.7364, 0.3344, 0.7719, 0.2712, 0.7923, 0.277, 0.5417, 0.7717, 0.5321, 0.7769, 0.5328, 0.757, 0.543, 0.7532, 0.7676, 0.3563, 0.7485, 0.3656, 0.7364, 0.3344, 0.7576, 0.3334, 0.5019, 0.7807, 0.4926, 0.7856, 0.4938, 0.7566, 0.5036, 0.7527, 0.5506, 0.7726, 0.5417, 0.7717, 0.543, 0.7532, 0.5512, 0.7527, 0.5512, 0.8145, 0.5593, 0.8149, 0.5595, 0.8364, 0.5517, 0.8355, 0.5593, 0.8149, 0.5701, 0.8155, 0.5701, 0.8364, 0.5595, 0.8364, 0.5122, 0.7527, 0.5221, 0.7563, 0.5221, 0.8225, 0.5122, 0.8183, 0.6804, 0.3701, 0.7016, 0.3711, 0.7364, 0.4275, 0.7159, 0.4333, 0.7049, 0.7014, 0.7147, 0.7046, 0.7147, 0.7765, 0.7049, 0.7726, 0.5221, 0.7563, 0.5321, 0.7527, 0.5321, 0.8183, 0.5221, 0.8225, 0.3104, 0.5673, 0.3189, 0.5664, 0.3181, 0.5769, 0.3013, 0.5782, 0.3189, 0.5664, 0.3303, 0.567, 0.3401, 0.5775, 0.3181, 0.5769, 0.3215, 0.5455, 0.3129, 0.5469, 0.3103, 0.4923, 0.3273, 0.4883, 0.3327, 0.5466, 0.3215, 0.5455, 0.3273, 0.4883, 0.3491, 0.4916, 0.3303, 0.567, 0.3327, 0.5466, 0.3491, 0.4916, 0.3401, 0.5775, 0.3129, 0.5469, 0.3104, 0.5673, 0.3013, 0.5782, 0.3103, 0.4923, 0.6772, 0.8042, 0.6665, 0.8003, 0.6657, 0.7697, 0.6761, 0.7742, 0.802, 0.697, 0.824, 0.6932, 0.8183, 0.7298, 0.796, 0.7296, 0.8077, 0.2261, 0.8181, 0.2215, 0.8181, 0.258, 0.8077, 0.2624, 0.7643, 0.8373, 0.7431, 0.8304, 0.7531, 0.7952, 0.7751, 0.799, 0.6237, 0.8321, 0.6133, 0.8365, 0.6133, 0.8028, 0.6237, 0.7986, 0.7973, 0.2215, 0.8077, 0.2261, 0.8077, 0.2624, 0.7973, 0.258, 0.6657, 0.7697, 0.6565, 0.7717, 0.6548, 0.7519, 0.6643, 0.7492, 0.7694, 0.7624, 0.7471, 0.7626, 0.7456, 0.7394, 0.7673, 0.7339, 0.8017, 0.6512, 0.793, 0.651, 0.7917, 0.6212, 0.8006, 0.6208, 0.7751, 0.799, 0.7531, 0.7952, 0.7471, 0.7626, 0.7694, 0.7624, 0.6665, 0.8003, 0.6576, 0.8018, 0.6565, 0.7717, 0.6657, 0.7697, 0.8124, 0.6549, 0.8017, 0.6512, 0.8006, 0.6208, 0.8111, 0.6251, 0.6744, 0.7544, 0.6643, 0.7492, 0.6672, 0.7279, 0.6772, 0.7332, 0.7945, 0.7528, 0.8161, 0.7583, 0.8026, 0.7764, 0.7813, 0.7696, 0.8111, 0.6251, 0.8006, 0.6208, 0.7992, 0.5982, 0.8093, 0.6034, 0.796, 0.7296, 0.8183, 0.7298, 0.8161, 0.7583, 0.7945, 0.7528, 0.6761, 0.7742, 0.6657, 0.7697, 0.6643, 0.7492, 0.6744, 0.7544, 0.7073, 0.8331, 0.6969, 0.8373, 0.6969, 0.8167, 0.7073, 0.8131, 0.8124, 0.5814, 0.8024, 0.5761, 0.8018, 0.5594, 0.8124, 0.5633, 0.6672, 0.7279, 0.6576, 0.7308, 0.6568, 0.7031, 0.6658, 0.7014, 0.7992, 0.5982, 0.7899, 0.5995, 0.793, 0.5775, 0.8024, 0.5761, 0.7673, 0.7339, 0.7456, 0.7394, 0.7325, 0.7226, 0.7537, 0.7158, 0.6643, 0.7492, 0.6548, 0.7519, 0.6576, 0.7308, 0.6672, 0.7279, 0.8093, 0.6034, 0.7992, 0.5982, 0.8024, 0.5761, 0.8124, 0.5814, 0.6237, 0.7943, 0.6133, 0.7986, 0.6133, 0.7573, 0.6237, 0.7527, 0.6133, 0.8046, 0.6029, 0.8005, 0.6029, 0.7527, 0.6133, 0.7572, 0.7813, 0.7696, 0.8026, 0.7764, 0.7973, 0.7969, 0.7751, 0.7992, 0.6772, 0.7332, 0.6672, 0.7279, 0.6658, 0.7014, 0.6764, 0.7056, 0.8024, 0.5761, 0.793, 0.5775, 0.793, 0.5594, 0.8018, 0.5594, 0.7537, 0.7158, 0.7325, 0.7226, 0.7263, 0.693, 0.7485, 0.6953, 0.6969, 0.8343, 0.6856, 0.8352, 0.6856, 0.8135, 0.6969, 0.8131, 0.6856, 0.8352, 0.6772, 0.8365, 0.6772, 0.8152, 0.6856, 0.8135, 0.7485, 0.6953, 0.7263, 0.693, 0.7546, 0.6549, 0.7751, 0.6637, 0.6029, 0.8005, 0.5924, 0.8046, 0.5924, 0.7572, 0.6029, 0.7527, 0.6342, 0.7986, 0.6237, 0.7943, 0.6237, 0.7527, 0.6342, 0.7573, 0.7751, 0.7992, 0.7973, 0.7969, 0.824, 0.8285, 0.8035, 0.8373, 0.2275, 0.8255, 0.2452, 0.8225, 0.2371, 0.8648, 0.2197, 0.8669, 0.2197, 0.8669, 0.2371, 0.8648, 0.229, 0.907, 0.2119, 0.9083, 0.4299, 0.8227, 0.4444, 0.8206, 0.4423, 0.859, 0.428, 0.8614, 0.428, 0.8614, 0.4423, 0.859, 0.4402, 0.8973, 0.4262, 0.9, 0.1314, 0.1796, 0.1138, 0.1775, 0.1057, 0.1352, 0.1231, 0.1365, 0.1231, 0.1365, 0.1057, 0.1352, 0.09762, 0.09298, 0.1147, 0.09344, 0.3319, 0.1751, 0.3125, 0.176, 0.3152, 0.1332, 0.3342, 0.1326, 0.7965, 0.002909, 0.8237, 0.0, 0.8348, 0.05893, 0.8091, 0.04951, 0.4444, 0.8206, 0.4637, 0.8196, 0.4613, 0.8583, 0.4423, 0.859, 0.4423, 0.859, 0.4613, 0.8583, 0.4589, 0.897, 0.4402, 0.8973, 0.1138, 0.1775, 0.09615, 0.1745, 0.08834, 0.1331, 0.1057, 0.1352, 0.1057, 0.1352, 0.08834, 0.1331, 0.08053, 0.09168, 0.09762, 0.09298, 0.3125, 0.176, 0.2977, 0.1757, 0.3006, 0.1332, 0.3152, 0.1332, 0.5609, 0.8109, 0.5512, 0.8145, 0.5512, 0.7558, 0.5609, 0.7527, 0.2452, 0.8225, 0.2628, 0.8204, 0.2545, 0.8635, 0.2371, 0.8648, 0.2371, 0.8648, 0.2545, 0.8635, 0.2461, 0.9066, 0.229, 0.907, 0.3267, 0.1249, 0.3275, 0.09791, 0.3366, 0.09008, 0.3342, 0.1326, 0.3091, 0.09824, 0.3079, 0.1252, 0.3006, 0.1332, 0.3036, 0.09067, 0.316, 0.1255, 0.3267, 0.1249, 0.3342, 0.1326, 0.3152, 0.1332, 0.3275, 0.09791, 0.3172, 0.09838, 0.3179, 0.0903, 0.3366, 0.09008, 0.3079, 0.1252, 0.316, 0.1255, 0.3152, 0.1332, 0.3006, 0.1332, 0.3172, 0.09838, 0.3091, 0.09824, 0.3036, 0.09067, 0.3179, 0.0903, 0.8257, 0.7956, 0.8351, 0.7903, 0.8351, 0.8129, 0.826, 0.8189, 0.8091, 0.04951, 0.8348, 0.05893, 0.8057, 0.08305, 0.7824, 0.06873, 0.8355, 0.5217, 0.8454, 0.5174, 0.8454, 0.5637, 0.8355, 0.5673, 0.8257, 0.5174, 0.8355, 0.5217, 0.8355, 0.5673, 0.8257, 0.5637, 0.7787, 0.6549, 0.7515, 0.652, 0.7642, 0.6054, 0.7899, 0.5959, 0.5706, 0.8145, 0.5609, 0.8109, 0.5609, 0.7527, 0.5706, 0.7558, 0.6451, 0.8404, 0.6354, 0.843, 0.6354, 0.8059, 0.6451, 0.8023, 0.6548, 0.843, 0.6451, 0.8404, 0.6451, 0.8023, 0.6548, 0.8059, 0.8257, 0.5637, 0.8355, 0.5673, 0.8355, 0.5866, 0.8257, 0.5835, 0.7899, 0.5959, 0.7642, 0.6054, 0.7374, 0.5861, 0.7607, 0.5718, 0.5706, 0.8097, 0.579, 0.8092, 0.5793, 0.8383, 0.5706, 0.8382, 0.579, 0.8092, 0.5883, 0.8045, 0.5883, 0.833, 0.5793, 0.8383, 0.8257, 0.6363, 0.8355, 0.6405, 0.8355, 0.6714, 0.8257, 0.6671, 0.8355, 0.6405, 0.8454, 0.6363, 0.8454, 0.6671, 0.8355, 0.6714, 0.7824, 0.06873, 0.8057, 0.08305, 0.7986, 0.1201, 0.7712, 0.1212, 0.8355, 0.5866, 0.8454, 0.5835, 0.8454, 0.6363, 0.8355, 0.6405, 0.8257, 0.5835, 0.8355, 0.5866, 0.8355, 0.6405, 0.8257, 0.6363, 0.7607, 0.5718, 0.7374, 0.5861, 0.7263, 0.5336, 0.7536, 0.5348, 0.6451, 0.7811, 0.6354, 0.7848, 0.6354, 0.7416, 0.6451, 0.7379, 0.6548, 0.7848, 0.6451, 0.7811, 0.6451, 0.7379, 0.6548, 0.7416, 0.7536, 0.5348, 0.7263, 0.5336, 0.7466, 0.5023, 0.7716, 0.5134, 0.8257, 0.7633, 0.8358, 0.7656, 0.8358, 0.7903, 0.826, 0.7867, 0.6451, 0.8023, 0.6354, 0.8059, 0.6354, 0.7848, 0.6451, 0.7811, 0.7712, 0.1212, 0.7986, 0.1201, 0.8166, 0.1414, 0.7916, 0.1526, 0.8257, 0.7031, 0.8355, 0.7075, 0.8355, 0.7376, 0.8257, 0.7335, 0.8355, 0.7075, 0.8454, 0.7031, 0.8454, 0.7335, 0.8355, 0.7376, 0.7916, 0.1526, 0.8166, 0.1414, 0.8348, 0.1849, 0.8078, 0.1889, 0.8355, 0.6714, 0.8454, 0.6671, 0.8454, 0.7031, 0.8355, 0.7075, 0.8257, 0.6671, 0.8355, 0.6714, 0.8355, 0.7075, 0.8257, 0.7031, 0.7716, 0.5134, 0.7466, 0.5023, 0.7628, 0.466, 0.7899, 0.47, 0.4637, 0.8091, 0.4744, 0.8079, 0.4744, 0.8355, 0.464, 0.8365, 0.4744, 0.8079, 0.4826, 0.8091, 0.4825, 0.8365, 0.4744, 0.8355, 0.7899, 0.47, 0.7628, 0.466, 0.761, 0.4356, 0.7882, 0.4333, 0.6548, 0.7416, 0.6451, 0.7379, 0.6451, 0.7014, 0.6548, 0.7049, 0.6451, 0.7379, 0.6354, 0.7416, 0.6354, 0.7049, 0.6451, 0.7014, 0.8078, 0.1889, 0.8348, 0.1849, 0.8332, 0.2215, 0.8059, 0.2193])
me_cylinder_002.materials.append(mat_material_001)
me_cylinder_002.update()
me_cube_003 = bpy.data.meshes.new('Cube.003')
me_cube_003.from_pydata([(-0.8913, -2.383, -0.3489), (-0.8913, -2.383, 0.2777), (-0.8913, 2.383, -0.3489), (-0.8913, 2.383, 0.2777), (2.019, -2.383, -0.3489), (2.019, -2.383, 0.2777), (2.019, 2.383, -0.3489), (2.019, 2.383, 0.2777), (3.856, 0.6458, -0.2799), (3.582, 0.6458, -0.8435), (3.582, -0.6458, -0.8435), (3.856, -0.6458, -0.2799), (-1.711, 0.6956, -0.1441), (-1.711, -0.6956, -0.1441), (-1.638, -0.6956, 0.2165), (-1.638, 0.6956, 0.2165), (-1.675, 1.097, -0.3489), (-1.675, -1.097, -0.3489), (-1.675, -1.097, 0.2777), (-1.675, 1.097, 0.2777), (-2.162, 0.6956, 0.04289), (-2.162, -0.6956, 0.04289), (-1.993, -0.6956, 0.3694), (-1.993, 0.6956, 0.3694), (-2.462, 0.235, 0.265), (-2.462, -0.235, 0.265), (-2.47, -0.235, 0.6329), (-2.47, 0.235, 0.6329), (-2.76, 0.235, 0.02699), (-2.76, -0.235, 0.02699), (-2.982, -0.235, 0.3205), (-2.982, 0.235, 0.3205), (-3.096, 0.2379, -0.2241), (-3.096, -0.2379, -0.2241), (-3.439, -0.2379, -0.09203), (-3.439, 0.2379, -0.09203), (-3.02, 0.2379, -0.5939), (-3.02, -0.2379, -0.5939), (-3.385, -0.2379, -0.645), (-3.385, 0.2379, -0.645), (-0.8913, 1.086e-07, -0.7049), (-0.8913, 1.086e-07, -0.006117), (2.019, 1.086e-07, -0.7049), (2.019, 1.086e-07, -0.006117), (3.582, 1.519e-07, -0.8435), (3.856, 1.519e-07, -0.2799), (-1.675, 1.086e-07, -0.3489), (-1.675, 1.086e-07, 0.2777), (-1.711, 1.086e-07, -0.1441), (-1.638, 1.086e-07, 0.2165), (-2.162, 6.52e-08, 0.04289), (-1.993, 6.52e-08, 0.3694), (-2.462, 2.182e-08, 0.265), (-2.47, 1.379e-10, 0.6329), (-2.76, 2.182e-08, 0.02699), (-2.982, 2.182e-08, 0.3205), (-3.096, 6.52e-08, -0.2241), (-3.439, 8.689e-08, -0.09203), (-3.02, 6.52e-08, -0.5939), (-3.385, 8.689e-08, -0.645)], [], [(41, 3, 19, 47), (2, 3, 7, 6), (5, 4, 10, 11), (4, 5, 1, 0), (40, 42, 4, 0), (43, 41, 1, 5), (44, 45, 11, 10), (42, 6, 9, 44), (43, 5, 11, 45), (6, 7, 8, 9), (15, 12, 20, 23), (40, 0, 17, 46), (3, 2, 16, 19), (0, 1, 18, 17), (48, 12, 16, 46), (14, 13, 17, 18), (49, 14, 18, 47), (12, 15, 19, 16), (51, 23, 27, 53), (13, 14, 22, 21), (49, 15, 23, 51), (48, 13, 21, 50), (52, 25, 29, 54), (50, 21, 25, 52), (23, 20, 24, 27), (21, 22, 26, 25), (31, 28, 32, 35), (27, 24, 28, 31), (25, 26, 30, 29), (53, 27, 31, 55), (35, 32, 36, 39), (29, 30, 34, 33), (55, 31, 35, 57), (54, 29, 33, 56), (58, 59, 39, 36), (33, 34, 38, 37), (57, 35, 39, 59), (56, 33, 37, 58), (32, 56, 58, 36), (34, 57, 59, 38), (37, 38, 59, 58), (28, 54, 56, 32), (30, 55, 57, 34), (26, 53, 55, 30), (20, 50, 52, 24), (24, 52, 54, 28), (12, 48, 50, 20), (14, 49, 51, 22), (22, 51, 53, 26), (15, 49, 47, 19), (13, 48, 46, 17), (2, 40, 46, 16), (7, 43, 45, 8), (4, 42, 44, 10), (9, 8, 45, 44), (7, 3, 41, 43), (2, 6, 42, 40), (1, 41, 47, 18)])
_uv = me_cube_003.uv_layers.new(name='UVMap')
_uv.uv.foreach_set('vector', [0.2248, 0.4293, 0.4496, 0.4362, 0.3283, 0.5059, 0.2248, 0.5059, 0.5341, 0.9227, 0.4753, 0.9281, 0.4496, 0.6606, 0.5084, 0.6552, 0.8991, 0.1921, 0.9574, 0.1958, 0.9917, 0.4135, 0.9353, 0.4282, 0.9574, 0.1958, 0.8991, 0.1921, 0.9418, 0.0, 1.0, 0.003721, 0.6744, 0.4107, 0.6744, 0.1446, 0.8991, 0.1492, 0.8991, 0.4153, 0.2248, 0.1702, 0.2248, 0.4293, 0.0, 0.4362, 0.0, 0.1771, 0.9958, 0.455, 0.9394, 0.4697, 0.9353, 0.4282, 0.9917, 0.4135, 0.6744, 0.1446, 0.4496, 0.1492, 0.6135, 0.0, 0.6744, 0.0, 0.2248, 0.1702, 0.0, 0.1771, 0.1639, 0.0, 0.2248, 0.0, 0.5084, 0.6552, 0.4496, 0.6606, 0.4856, 0.4869, 0.5409, 0.5072, 0.6666, 0.4869, 0.6965, 0.5041, 0.666, 0.5378, 0.6421, 0.5133, 0.6744, 0.4107, 0.8991, 0.4153, 0.7779, 0.4869, 0.6744, 0.4869, 0.4753, 0.9281, 0.5341, 0.9227, 0.5409, 0.9946, 0.4821, 1.0, 0.5451, 0.4869, 0.6039, 0.4891, 0.5997, 0.6272, 0.5409, 0.625, 0.5619, 0.7081, 0.5632, 0.759, 0.5451, 0.7857, 0.543, 0.7053, 0.5951, 0.6544, 0.5606, 0.6572, 0.5409, 0.625, 0.5997, 0.6272, 0.5964, 0.7053, 0.5951, 0.6544, 0.5997, 0.6272, 0.6018, 0.7076, 0.5632, 0.759, 0.5977, 0.7562, 0.6039, 0.7879, 0.5451, 0.7857, 0.1644, 0.5702, 0.1644, 0.5059, 0.2143, 0.5485, 0.2143, 0.5702, 0.3998, 0.5849, 0.4068, 0.5516, 0.4331, 0.5499, 0.4331, 0.5833, 0.1283, 0.5702, 0.1283, 0.5059, 0.1644, 0.5059, 0.1644, 0.5702, 0.0, 0.5702, 0.0, 0.5059, 0.04458, 0.5059, 0.04458, 0.5702, 0.07552, 0.5702, 0.07552, 0.5485, 0.1002, 0.5485, 0.1002, 0.5702, 0.04458, 0.5702, 0.04458, 0.5059, 0.07552, 0.5485, 0.07552, 0.5702, 0.6421, 0.5133, 0.666, 0.5378, 0.637, 0.5574, 0.6039, 0.547, 0.3667, 0.5059, 0.3998, 0.5083, 0.3998, 0.5732, 0.3678, 0.5606, 0.6161, 0.601, 0.6491, 0.5905, 0.6612, 0.6273, 0.6389, 0.6533, 0.6039, 0.547, 0.637, 0.5574, 0.6491, 0.5905, 0.6161, 0.601, 0.3162, 0.6027, 0.313, 0.6361, 0.2809, 0.5998, 0.298, 0.5766, 0.2143, 0.5702, 0.2143, 0.5485, 0.2531, 0.5485, 0.2531, 0.5702, 0.6389, 0.6533, 0.6612, 0.6273, 0.6965, 0.6318, 0.6899, 0.6652, 0.298, 0.5766, 0.2809, 0.5998, 0.2531, 0.5554, 0.2771, 0.5486, 0.3494, 0.6031, 0.3321, 0.6001, 0.3162, 0.5543, 0.3338, 0.5574, 0.1002, 0.5702, 0.1002, 0.5485, 0.1283, 0.5482, 0.1283, 0.5702, 0.4332, 0.5279, 0.3998, 0.5279, 0.3998, 0.5059, 0.4332, 0.5059, 0.2771, 0.5486, 0.2531, 0.5554, 0.2608, 0.5059, 0.2849, 0.5162, 0.3338, 0.5574, 0.3162, 0.5543, 0.3316, 0.5059, 0.3492, 0.509, 0.2928, 0.5473, 0.2771, 0.5486, 0.2849, 0.5162, 0.3006, 0.5149, 0.3084, 0.5461, 0.2928, 0.5473, 0.3006, 0.5149, 0.3162, 0.5136, 0.3513, 0.5604, 0.3338, 0.5574, 0.3492, 0.509, 0.3667, 0.5121, 0.4332, 0.5499, 0.3998, 0.5499, 0.3998, 0.5279, 0.4332, 0.5279, 0.1002, 0.5918, 0.1002, 0.5702, 0.1283, 0.5702, 0.1283, 0.5921, 0.3667, 0.6061, 0.3494, 0.6031, 0.3338, 0.5574, 0.3513, 0.5604, 0.2143, 0.5918, 0.2143, 0.5702, 0.2531, 0.5702, 0.2531, 0.5918, 0.04458, 0.6344, 0.04458, 0.5702, 0.07552, 0.5702, 0.07552, 0.5918, 0.07552, 0.5918, 0.07552, 0.5702, 0.1002, 0.5702, 0.1002, 0.5918, 0.0, 0.6344, 0.0, 0.5702, 0.04458, 0.5702, 0.04458, 0.6344, 0.1283, 0.6344, 0.1283, 0.5702, 0.1644, 0.5702, 0.1644, 0.6344, 0.1644, 0.6344, 0.1644, 0.5702, 0.2143, 0.5702, 0.2143, 0.5918, 0.5977, 0.7562, 0.5964, 0.7053, 0.6018, 0.7076, 0.6039, 0.7879, 0.5606, 0.6572, 0.5619, 0.7081, 0.543, 0.7053, 0.5409, 0.625, 0.4496, 0.4153, 0.6744, 0.4107, 0.6744, 0.4869, 0.5709, 0.4869, 0.4496, 0.1771, 0.2248, 0.1702, 0.2248, 0.0, 0.2857, 0.0, 0.8991, 0.1492, 0.6744, 0.1446, 0.6744, 0.0, 0.7353, 0.0, 1.0, 0.4965, 0.9436, 0.5113, 0.9394, 0.4697, 0.9958, 0.455, 0.4496, 0.1771, 0.4496, 0.4362, 0.2248, 0.4293, 0.2248, 0.1702, 0.4496, 0.4153, 0.4496, 0.1492, 0.6744, 0.1446, 0.6744, 0.4107, 0.0, 0.4362, 0.2248, 0.4293, 0.2248, 0.5059, 0.1213, 0.5059])
me_cube_003.update()
me_cube_004 = bpy.data.meshes.new('Cube.004')
me_cube_004.from_pydata([(-0.8913, -2.383, -0.3489), (-0.8913, -2.383, 0.2777), (-0.8913, 2.383, -0.3489), (-0.8913, 2.383, 0.2777), (2.019, -2.383, -0.3489), (2.019, -2.383, 0.2777), (2.019, 2.383, -0.3489), (2.019, 2.383, 0.2777), (3.856, 0.6458, -0.2799), (3.582, 0.6458, -0.8435), (3.582, -0.6458, -0.8435), (3.856, -0.6458, -0.2799), (-1.711, 0.6956, -0.1441), (-1.711, -0.6956, -0.1441), (-1.638, -0.6956, 0.2165), (-1.638, 0.6956, 0.2165), (-1.675, 1.097, -0.3489), (-1.675, -1.097, -0.3489), (-1.675, -1.097, 0.2777), (-1.675, 1.097, 0.2777), (-2.162, 0.6956, 0.04289), (-2.162, -0.6956, 0.04289), (-1.993, -0.6956, 0.3694), (-1.993, 0.6956, 0.3694), (-2.462, 0.235, 0.265), (-2.462, -0.235, 0.265), (-2.47, -0.235, 0.6329), (-2.47, 0.235, 0.6329), (-2.76, 0.235, 0.02699), (-2.76, -0.235, 0.02699), (-2.982, -0.235, 0.3205), (-2.982, 0.235, 0.3205), (-3.096, 0.2379, -0.2241), (-3.096, -0.2379, -0.2241), (-3.439, -0.2379, -0.09203), (-3.439, 0.2379, -0.09203), (-3.02, 0.2379, -0.5939), (-3.02, -0.2379, -0.5939), (-3.385, -0.2379, -0.645), (-3.385, 0.2379, -0.645), (-0.8913, 1.086e-07, -0.7049), (-0.8913, 1.086e-07, -0.006117), (2.019, 1.086e-07, -0.7049), (2.019, 1.086e-07, -0.006117), (3.582, 1.519e-07, -0.8435), (3.856, 1.519e-07, -0.2799), (-1.675, 1.086e-07, -0.3489), (-1.675, 1.086e-07, 0.2777), (-1.711, 1.086e-07, -0.1441), (-1.638, 1.086e-07, 0.2165), (-2.162, 6.52e-08, 0.04289), (-1.993, 6.52e-08, 0.3694), (-2.462, 2.182e-08, 0.265), (-2.47, 1.379e-10, 0.6329), (-2.76, 2.182e-08, 0.02699), (-2.982, 2.182e-08, 0.3205), (-3.096, 6.52e-08, -0.2241), (-3.439, 8.689e-08, -0.09203), (-3.02, 6.52e-08, -0.5939), (-3.385, 8.689e-08, -0.645)], [], [(41, 3, 19, 47), (2, 3, 7, 6), (5, 4, 10, 11), (4, 5, 1, 0), (40, 42, 4, 0), (43, 41, 1, 5), (44, 45, 11, 10), (42, 6, 9, 44), (43, 5, 11, 45), (6, 7, 8, 9), (15, 12, 20, 23), (40, 0, 17, 46), (3, 2, 16, 19), (0, 1, 18, 17), (48, 12, 16, 46), (14, 13, 17, 18), (49, 14, 18, 47), (12, 15, 19, 16), (51, 23, 27, 53), (13, 14, 22, 21), (49, 15, 23, 51), (48, 13, 21, 50), (52, 25, 29, 54), (50, 21, 25, 52), (23, 20, 24, 27), (21, 22, 26, 25), (31, 28, 32, 35), (27, 24, 28, 31), (25, 26, 30, 29), (53, 27, 31, 55), (35, 32, 36, 39), (29, 30, 34, 33), (55, 31, 35, 57), (54, 29, 33, 56), (58, 59, 39, 36), (33, 34, 38, 37), (57, 35, 39, 59), (56, 33, 37, 58), (32, 56, 58, 36), (34, 57, 59, 38), (37, 38, 59, 58), (28, 54, 56, 32), (30, 55, 57, 34), (26, 53, 55, 30), (20, 50, 52, 24), (24, 52, 54, 28), (12, 48, 50, 20), (14, 49, 51, 22), (22, 51, 53, 26), (15, 49, 47, 19), (13, 48, 46, 17), (2, 40, 46, 16), (7, 43, 45, 8), (4, 42, 44, 10), (9, 8, 45, 44), (7, 3, 41, 43), (2, 6, 42, 40), (1, 41, 47, 18)])
_uv = me_cube_004.uv_layers.new(name='UVMap')
_uv.uv.foreach_set('vector', [0.2248, 0.4293, 0.4496, 0.4362, 0.3283, 0.5059, 0.2248, 0.5059, 0.5341, 0.9227, 0.4753, 0.9281, 0.4496, 0.6606, 0.5084, 0.6552, 0.8991, 0.1921, 0.9574, 0.1958, 0.9917, 0.4135, 0.9353, 0.4282, 0.9574, 0.1958, 0.8991, 0.1921, 0.9418, 0.0, 1.0, 0.003721, 0.6744, 0.4107, 0.6744, 0.1446, 0.8991, 0.1492, 0.8991, 0.4153, 0.2248, 0.1702, 0.2248, 0.4293, 0.0, 0.4362, 0.0, 0.1771, 0.9958, 0.455, 0.9394, 0.4697, 0.9353, 0.4282, 0.9917, 0.4135, 0.6744, 0.1446, 0.4496, 0.1492, 0.6135, 0.0, 0.6744, 0.0, 0.2248, 0.1702, 0.0, 0.1771, 0.1639, 0.0, 0.2248, 0.0, 0.5084, 0.6552, 0.4496, 0.6606, 0.4856, 0.4869, 0.5409, 0.5072, 0.6666, 0.4869, 0.6965, 0.5041, 0.666, 0.5378, 0.6421, 0.5133, 0.6744, 0.4107, 0.8991, 0.4153, 0.7779, 0.4869, 0.6744, 0.4869, 0.4753, 0.9281, 0.5341, 0.9227, 0.5409, 0.9946, 0.4821, 1.0, 0.5451, 0.4869, 0.6039, 0.4891, 0.5997, 0.6272, 0.5409, 0.625, 0.5619, 0.7081, 0.5632, 0.759, 0.5451, 0.7857, 0.543, 0.7053, 0.5951, 0.6544, 0.5606, 0.6572, 0.5409, 0.625, 0.5997, 0.6272, 0.5964, 0.7053, 0.5951, 0.6544, 0.5997, 0.6272, 0.6018, 0.7076, 0.5632, 0.759, 0.5977, 0.7562, 0.6039, 0.7879, 0.5451, 0.7857, 0.1644, 0.5702, 0.1644, 0.5059, 0.2143, 0.5485, 0.2143, 0.5702, 0.3998, 0.5849, 0.4068, 0.5516, 0.4331, 0.5499, 0.4331, 0.5833, 0.1283, 0.5702, 0.1283, 0.5059, 0.1644, 0.5059, 0.1644, 0.5702, 0.0, 0.5702, 0.0, 0.5059, 0.04458, 0.5059, 0.04458, 0.5702, 0.07552, 0.5702, 0.07552, 0.5485, 0.1002, 0.5485, 0.1002, 0.5702, 0.04458, 0.5702, 0.04458, 0.5059, 0.07552, 0.5485, 0.07552, 0.5702, 0.6421, 0.5133, 0.666, 0.5378, 0.637, 0.5574, 0.6039, 0.547, 0.3667, 0.5059, 0.3998, 0.5083, 0.3998, 0.5732, 0.3678, 0.5606, 0.6161, 0.601, 0.6491, 0.5905, 0.6612, 0.6273, 0.6389, 0.6533, 0.6039, 0.547, 0.637, 0.5574, 0.6491, 0.5905, 0.6161, 0.601, 0.3162, 0.6027, 0.313, 0.6361, 0.2809, 0.5998, 0.298, 0.5766, 0.2143, 0.5702, 0.2143, 0.5485, 0.2531, 0.5485, 0.2531, 0.5702, 0.6389, 0.6533, 0.6612, 0.6273, 0.6965, 0.6318, 0.6899, 0.6652, 0.298, 0.5766, 0.2809, 0.5998, 0.2531, 0.5554, 0.2771, 0.5486, 0.3494, 0.6031, 0.3321, 0.6001, 0.3162, 0.5543, 0.3338, 0.5574, 0.1002, 0.5702, 0.1002, 0.5485, 0.1283, 0.5482, 0.1283, 0.5702, 0.4332, 0.5279, 0.3998, 0.5279, 0.3998, 0.5059, 0.4332, 0.5059, 0.2771, 0.5486, 0.2531, 0.5554, 0.2608, 0.5059, 0.2849, 0.5162, 0.3338, 0.5574, 0.3162, 0.5543, 0.3316, 0.5059, 0.3492, 0.509, 0.2928, 0.5473, 0.2771, 0.5486, 0.2849, 0.5162, 0.3006, 0.5149, 0.3084, 0.5461, 0.2928, 0.5473, 0.3006, 0.5149, 0.3162, 0.5136, 0.3513, 0.5604, 0.3338, 0.5574, 0.3492, 0.509, 0.3667, 0.5121, 0.4332, 0.5499, 0.3998, 0.5499, 0.3998, 0.5279, 0.4332, 0.5279, 0.1002, 0.5918, 0.1002, 0.5702, 0.1283, 0.5702, 0.1283, 0.5921, 0.3667, 0.6061, 0.3494, 0.6031, 0.3338, 0.5574, 0.3513, 0.5604, 0.2143, 0.5918, 0.2143, 0.5702, 0.2531, 0.5702, 0.2531, 0.5918, 0.04458, 0.6344, 0.04458, 0.5702, 0.07552, 0.5702, 0.07552, 0.5918, 0.07552, 0.5918, 0.07552, 0.5702, 0.1002, 0.5702, 0.1002, 0.5918, 0.0, 0.6344, 0.0, 0.5702, 0.04458, 0.5702, 0.04458, 0.6344, 0.1283, 0.6344, 0.1283, 0.5702, 0.1644, 0.5702, 0.1644, 0.6344, 0.1644, 0.6344, 0.1644, 0.5702, 0.2143, 0.5702, 0.2143, 0.5918, 0.5977, 0.7562, 0.5964, 0.7053, 0.6018, 0.7076, 0.6039, 0.7879, 0.5606, 0.6572, 0.5619, 0.7081, 0.543, 0.7053, 0.5409, 0.625, 0.4496, 0.4153, 0.6744, 0.4107, 0.6744, 0.4869, 0.5709, 0.4869, 0.4496, 0.1771, 0.2248, 0.1702, 0.2248, 0.0, 0.2857, 0.0, 0.8991, 0.1492, 0.6744, 0.1446, 0.6744, 0.0, 0.7353, 0.0, 1.0, 0.4965, 0.9436, 0.5113, 0.9394, 0.4697, 0.9958, 0.455, 0.4496, 0.1771, 0.4496, 0.4362, 0.2248, 0.4293, 0.2248, 0.1702, 0.4496, 0.4153, 0.4496, 0.1492, 0.6744, 0.1446, 0.6744, 0.4107, 0.0, 0.4362, 0.2248, 0.4293, 0.2248, 0.5059, 0.1213, 0.5059])
me_cube_004.update()
me_cube_005 = bpy.data.meshes.new('Cube.005')
me_cube_005.from_pydata([(-0.8913, -2.383, -0.3489), (-0.8913, -2.383, 0.2777), (-0.8913, 2.383, -0.3489), (-0.8913, 2.383, 0.2777), (2.019, -2.383, -0.3489), (2.019, -2.383, 0.2777), (2.019, 2.383, -0.3489), (2.019, 2.383, 0.2777), (3.856, 0.6458, -0.2799), (3.582, 0.6458, -0.8435), (3.582, -0.6458, -0.8435), (3.856, -0.6458, -0.2799), (-1.711, 0.6956, -0.1441), (-1.711, -0.6956, -0.1441), (-1.638, -0.6956, 0.2165), (-1.638, 0.6956, 0.2165), (-1.675, 1.097, -0.3489), (-1.675, -1.097, -0.3489), (-1.675, -1.097, 0.2777), (-1.675, 1.097, 0.2777), (-2.162, 0.6956, 0.04289), (-2.162, -0.6956, 0.04289), (-1.993, -0.6956, 0.3694), (-1.993, 0.6956, 0.3694), (-2.462, 0.235, 0.265), (-2.462, -0.235, 0.265), (-2.47, -0.235, 0.6329), (-2.47, 0.235, 0.6329), (-2.76, 0.235, 0.02699), (-2.76, -0.235, 0.02699), (-2.982, -0.235, 0.3205), (-2.982, 0.235, 0.3205), (-3.096, 0.2379, -0.2241), (-3.096, -0.2379, -0.2241), (-3.439, -0.2379, -0.09203), (-3.439, 0.2379, -0.09203), (-3.02, 0.2379, -0.5939), (-3.02, -0.2379, -0.5939), (-3.385, -0.2379, -0.645), (-3.385, 0.2379, -0.645), (-0.8913, 1.086e-07, -0.7049), (-0.8913, 1.086e-07, -0.006117), (2.019, 1.086e-07, -0.7049), (2.019, 1.086e-07, -0.006117), (3.582, 1.519e-07, -0.8435), (3.856, 1.519e-07, -0.2799), (-1.675, 1.086e-07, -0.3489), (-1.675, 1.086e-07, 0.2777), (-1.711, 1.086e-07, -0.1441), (-1.638, 1.086e-07, 0.2165), (-2.162, 6.52e-08, 0.04289), (-1.993, 6.52e-08, 0.3694), (-2.462, 2.182e-08, 0.265), (-2.47, 1.379e-10, 0.6329), (-2.76, 2.182e-08, 0.02699), (-2.982, 2.182e-08, 0.3205), (-3.096, 6.52e-08, -0.2241), (-3.439, 8.689e-08, -0.09203), (-3.02, 6.52e-08, -0.5939), (-3.385, 8.689e-08, -0.645)], [], [(41, 3, 19, 47), (2, 3, 7, 6), (5, 4, 10, 11), (4, 5, 1, 0), (40, 42, 4, 0), (43, 41, 1, 5), (44, 45, 11, 10), (42, 6, 9, 44), (43, 5, 11, 45), (6, 7, 8, 9), (15, 12, 20, 23), (40, 0, 17, 46), (3, 2, 16, 19), (0, 1, 18, 17), (48, 12, 16, 46), (14, 13, 17, 18), (49, 14, 18, 47), (12, 15, 19, 16), (51, 23, 27, 53), (13, 14, 22, 21), (49, 15, 23, 51), (48, 13, 21, 50), (52, 25, 29, 54), (50, 21, 25, 52), (23, 20, 24, 27), (21, 22, 26, 25), (31, 28, 32, 35), (27, 24, 28, 31), (25, 26, 30, 29), (53, 27, 31, 55), (35, 32, 36, 39), (29, 30, 34, 33), (55, 31, 35, 57), (54, 29, 33, 56), (58, 59, 39, 36), (33, 34, 38, 37), (57, 35, 39, 59), (56, 33, 37, 58), (32, 56, 58, 36), (34, 57, 59, 38), (37, 38, 59, 58), (28, 54, 56, 32), (30, 55, 57, 34), (26, 53, 55, 30), (20, 50, 52, 24), (24, 52, 54, 28), (12, 48, 50, 20), (14, 49, 51, 22), (22, 51, 53, 26), (15, 49, 47, 19), (13, 48, 46, 17), (2, 40, 46, 16), (7, 43, 45, 8), (4, 42, 44, 10), (9, 8, 45, 44), (7, 3, 41, 43), (2, 6, 42, 40), (1, 41, 47, 18)])
_uv = me_cube_005.uv_layers.new(name='UVMap')
_uv.uv.foreach_set('vector', [0.2248, 0.4293, 0.4496, 0.4362, 0.3283, 0.5059, 0.2248, 0.5059, 0.5341, 0.9227, 0.4753, 0.9281, 0.4496, 0.6606, 0.5084, 0.6552, 0.8991, 0.1921, 0.9574, 0.1958, 0.9917, 0.4135, 0.9353, 0.4282, 0.9574, 0.1958, 0.8991, 0.1921, 0.9418, 0.0, 1.0, 0.003721, 0.6744, 0.4107, 0.6744, 0.1446, 0.8991, 0.1492, 0.8991, 0.4153, 0.2248, 0.1702, 0.2248, 0.4293, 0.0, 0.4362, 0.0, 0.1771, 0.9958, 0.455, 0.9394, 0.4697, 0.9353, 0.4282, 0.9917, 0.4135, 0.6744, 0.1446, 0.4496, 0.1492, 0.6135, 0.0, 0.6744, 0.0, 0.2248, 0.1702, 0.0, 0.1771, 0.1639, 0.0, 0.2248, 0.0, 0.5084, 0.6552, 0.4496, 0.6606, 0.4856, 0.4869, 0.5409, 0.5072, 0.6666, 0.4869, 0.6965, 0.5041, 0.666, 0.5378, 0.6421, 0.5133, 0.6744, 0.4107, 0.8991, 0.4153, 0.7779, 0.4869, 0.6744, 0.4869, 0.4753, 0.9281, 0.5341, 0.9227, 0.5409, 0.9946, 0.4821, 1.0, 0.5451, 0.4869, 0.6039, 0.4891, 0.5997, 0.6272, 0.5409, 0.625, 0.5619, 0.7081, 0.5632, 0.759, 0.5451, 0.7857, 0.543, 0.7053, 0.5951, 0.6544, 0.5606, 0.6572, 0.5409, 0.625, 0.5997, 0.6272, 0.5964, 0.7053, 0.5951, 0.6544, 0.5997, 0.6272, 0.6018, 0.7076, 0.5632, 0.759, 0.5977, 0.7562, 0.6039, 0.7879, 0.5451, 0.7857, 0.1644, 0.5702, 0.1644, 0.5059, 0.2143, 0.5485, 0.2143, 0.5702, 0.3998, 0.5849, 0.4068, 0.5516, 0.4331, 0.5499, 0.4331, 0.5833, 0.1283, 0.5702, 0.1283, 0.5059, 0.1644, 0.5059, 0.1644, 0.5702, 0.0, 0.5702, 0.0, 0.5059, 0.04458, 0.5059, 0.04458, 0.5702, 0.07552, 0.5702, 0.07552, 0.5485, 0.1002, 0.5485, 0.1002, 0.5702, 0.04458, 0.5702, 0.04458, 0.5059, 0.07552, 0.5485, 0.07552, 0.5702, 0.6421, 0.5133, 0.666, 0.5378, 0.637, 0.5574, 0.6039, 0.547, 0.3667, 0.5059, 0.3998, 0.5083, 0.3998, 0.5732, 0.3678, 0.5606, 0.6161, 0.601, 0.6491, 0.5905, 0.6612, 0.6273, 0.6389, 0.6533, 0.6039, 0.547, 0.637, 0.5574, 0.6491, 0.5905, 0.6161, 0.601, 0.3162, 0.6027, 0.313, 0.6361, 0.2809, 0.5998, 0.298, 0.5766, 0.2143, 0.5702, 0.2143, 0.5485, 0.2531, 0.5485, 0.2531, 0.5702, 0.6389, 0.6533, 0.6612, 0.6273, 0.6965, 0.6318, 0.6899, 0.6652, 0.298, 0.5766, 0.2809, 0.5998, 0.2531, 0.5554, 0.2771, 0.5486, 0.3494, 0.6031, 0.3321, 0.6001, 0.3162, 0.5543, 0.3338, 0.5574, 0.1002, 0.5702, 0.1002, 0.5485, 0.1283, 0.5482, 0.1283, 0.5702, 0.4332, 0.5279, 0.3998, 0.5279, 0.3998, 0.5059, 0.4332, 0.5059, 0.2771, 0.5486, 0.2531, 0.5554, 0.2608, 0.5059, 0.2849, 0.5162, 0.3338, 0.5574, 0.3162, 0.5543, 0.3316, 0.5059, 0.3492, 0.509, 0.2928, 0.5473, 0.2771, 0.5486, 0.2849, 0.5162, 0.3006, 0.5149, 0.3084, 0.5461, 0.2928, 0.5473, 0.3006, 0.5149, 0.3162, 0.5136, 0.3513, 0.5604, 0.3338, 0.5574, 0.3492, 0.509, 0.3667, 0.5121, 0.4332, 0.5499, 0.3998, 0.5499, 0.3998, 0.5279, 0.4332, 0.5279, 0.1002, 0.5918, 0.1002, 0.5702, 0.1283, 0.5702, 0.1283, 0.5921, 0.3667, 0.6061, 0.3494, 0.6031, 0.3338, 0.5574, 0.3513, 0.5604, 0.2143, 0.5918, 0.2143, 0.5702, 0.2531, 0.5702, 0.2531, 0.5918, 0.04458, 0.6344, 0.04458, 0.5702, 0.07552, 0.5702, 0.07552, 0.5918, 0.07552, 0.5918, 0.07552, 0.5702, 0.1002, 0.5702, 0.1002, 0.5918, 0.0, 0.6344, 0.0, 0.5702, 0.04458, 0.5702, 0.04458, 0.6344, 0.1283, 0.6344, 0.1283, 0.5702, 0.1644, 0.5702, 0.1644, 0.6344, 0.1644, 0.6344, 0.1644, 0.5702, 0.2143, 0.5702, 0.2143, 0.5918, 0.5977, 0.7562, 0.5964, 0.7053, 0.6018, 0.7076, 0.6039, 0.7879, 0.5606, 0.6572, 0.5619, 0.7081, 0.543, 0.7053, 0.5409, 0.625, 0.4496, 0.4153, 0.6744, 0.4107, 0.6744, 0.4869, 0.5709, 0.4869, 0.4496, 0.1771, 0.2248, 0.1702, 0.2248, 0.0, 0.2857, 0.0, 0.8991, 0.1492, 0.6744, 0.1446, 0.6744, 0.0, 0.7353, 0.0, 1.0, 0.4965, 0.9436, 0.5113, 0.9394, 0.4697, 0.9958, 0.455, 0.4496, 0.1771, 0.4496, 0.4362, 0.2248, 0.4293, 0.2248, 0.1702, 0.4496, 0.4153, 0.4496, 0.1492, 0.6744, 0.1446, 0.6744, 0.4107, 0.0, 0.4362, 0.2248, 0.4293, 0.2248, 0.5059, 0.1213, 0.5059])
me_cube_005.update()
me_cube_006 = bpy.data.meshes.new('Cube.006')
me_cube_006.from_pydata([(-0.8913, -2.383, -0.3489), (-0.8913, -2.383, 0.2777), (-0.8913, 2.383, -0.3489), (-0.8913, 2.383, 0.2777), (2.019, -2.383, -0.3489), (2.019, -2.383, 0.2777), (2.019, 2.383, -0.3489), (2.019, 2.383, 0.2777), (3.856, 0.6458, -0.2799), (3.582, 0.6458, -0.8435), (3.582, -0.6458, -0.8435), (3.856, -0.6458, -0.2799), (-1.711, 0.6956, -0.1441), (-1.711, -0.6956, -0.1441), (-1.638, -0.6956, 0.2165), (-1.638, 0.6956, 0.2165), (-1.675, 1.097, -0.3489), (-1.675, -1.097, -0.3489), (-1.675, -1.097, 0.2777), (-1.675, 1.097, 0.2777), (-2.162, 0.6956, 0.04289), (-2.162, -0.6956, 0.04289), (-1.993, -0.6956, 0.3694), (-1.993, 0.6956, 0.3694), (-2.462, 0.235, 0.265), (-2.462, -0.235, 0.265), (-2.47, -0.235, 0.6329), (-2.47, 0.235, 0.6329), (-2.76, 0.235, 0.02699), (-2.76, -0.235, 0.02699), (-2.982, -0.235, 0.3205), (-2.982, 0.235, 0.3205), (-3.096, 0.2379, -0.2241), (-3.096, -0.2379, -0.2241), (-3.439, -0.2379, -0.09203), (-3.439, 0.2379, -0.09203), (-3.02, 0.2379, -0.5939), (-3.02, -0.2379, -0.5939), (-3.385, -0.2379, -0.645), (-3.385, 0.2379, -0.645), (-0.8913, 1.086e-07, -0.7049), (-0.8913, 1.086e-07, -0.006117), (2.019, 1.086e-07, -0.7049), (2.019, 1.086e-07, -0.006117), (3.582, 1.519e-07, -0.8435), (3.856, 1.519e-07, -0.2799), (-1.675, 1.086e-07, -0.3489), (-1.675, 1.086e-07, 0.2777), (-1.711, 1.086e-07, -0.1441), (-1.638, 1.086e-07, 0.2165), (-2.162, 6.52e-08, 0.04289), (-1.993, 6.52e-08, 0.3694), (-2.462, 2.182e-08, 0.265), (-2.47, 1.379e-10, 0.6329), (-2.76, 2.182e-08, 0.02699), (-2.982, 2.182e-08, 0.3205), (-3.096, 6.52e-08, -0.2241), (-3.439, 8.689e-08, -0.09203), (-3.02, 6.52e-08, -0.5939), (-3.385, 8.689e-08, -0.645)], [], [(41, 3, 19, 47), (2, 3, 7, 6), (5, 4, 10, 11), (4, 5, 1, 0), (40, 42, 4, 0), (43, 41, 1, 5), (44, 45, 11, 10), (42, 6, 9, 44), (43, 5, 11, 45), (6, 7, 8, 9), (15, 12, 20, 23), (40, 0, 17, 46), (3, 2, 16, 19), (0, 1, 18, 17), (48, 12, 16, 46), (14, 13, 17, 18), (49, 14, 18, 47), (12, 15, 19, 16), (51, 23, 27, 53), (13, 14, 22, 21), (49, 15, 23, 51), (48, 13, 21, 50), (52, 25, 29, 54), (50, 21, 25, 52), (23, 20, 24, 27), (21, 22, 26, 25), (31, 28, 32, 35), (27, 24, 28, 31), (25, 26, 30, 29), (53, 27, 31, 55), (35, 32, 36, 39), (29, 30, 34, 33), (55, 31, 35, 57), (54, 29, 33, 56), (58, 59, 39, 36), (33, 34, 38, 37), (57, 35, 39, 59), (56, 33, 37, 58), (32, 56, 58, 36), (34, 57, 59, 38), (37, 38, 59, 58), (28, 54, 56, 32), (30, 55, 57, 34), (26, 53, 55, 30), (20, 50, 52, 24), (24, 52, 54, 28), (12, 48, 50, 20), (14, 49, 51, 22), (22, 51, 53, 26), (15, 49, 47, 19), (13, 48, 46, 17), (2, 40, 46, 16), (7, 43, 45, 8), (4, 42, 44, 10), (9, 8, 45, 44), (7, 3, 41, 43), (2, 6, 42, 40), (1, 41, 47, 18)])
me_cube_006.polygons.foreach_set('use_smooth', [True] * 58)
_uv = me_cube_006.uv_layers.new(name='UVMap')
_uv.uv.foreach_set('vector', [0.2248, 0.4293, 0.4496, 0.4362, 0.3283, 0.5059, 0.2248, 0.5059, 0.5341, 0.9227, 0.4753, 0.9281, 0.4496, 0.6606, 0.5084, 0.6552, 0.8991, 0.1921, 0.9574, 0.1958, 0.9917, 0.4135, 0.9353, 0.4282, 0.9574, 0.1958, 0.8991, 0.1921, 0.9418, 0.0, 1.0, 0.003721, 0.6744, 0.4107, 0.6744, 0.1446, 0.8991, 0.1492, 0.8991, 0.4153, 0.2248, 0.1702, 0.2248, 0.4293, 0.0, 0.4362, 0.0, 0.1771, 0.9958, 0.455, 0.9394, 0.4697, 0.9353, 0.4282, 0.9917, 0.4135, 0.6744, 0.1446, 0.4496, 0.1492, 0.6135, 0.0, 0.6744, 0.0, 0.2248, 0.1702, 0.0, 0.1771, 0.1639, 0.0, 0.2248, 0.0, 0.5084, 0.6552, 0.4496, 0.6606, 0.4856, 0.4869, 0.5409, 0.5072, 0.6666, 0.4869, 0.6965, 0.5041, 0.666, 0.5378, 0.6421, 0.5133, 0.6744, 0.4107, 0.8991, 0.4153, 0.7779, 0.4869, 0.6744, 0.4869, 0.4753, 0.9281, 0.5341, 0.9227, 0.5409, 0.9946, 0.4821, 1.0, 0.5451, 0.4869, 0.6039, 0.4891, 0.5997, 0.6272, 0.5409, 0.625, 0.5619, 0.7081, 0.5632, 0.759, 0.5451, 0.7857, 0.543, 0.7053, 0.5951, 0.6544, 0.5606, 0.6572, 0.5409, 0.625, 0.5997, 0.6272, 0.5964, 0.7053, 0.5951, 0.6544, 0.5997, 0.6272, 0.6018, 0.7076, 0.5632, 0.759, 0.5977, 0.7562, 0.6039, 0.7879, 0.5451, 0.7857, 0.1644, 0.5702, 0.1644, 0.5059, 0.2143, 0.5485, 0.2143, 0.5702, 0.3998, 0.5849, 0.4068, 0.5516, 0.4331, 0.5499, 0.4331, 0.5833, 0.1283, 0.5702, 0.1283, 0.5059, 0.1644, 0.5059, 0.1644, 0.5702, 0.0, 0.5702, 0.0, 0.5059, 0.04458, 0.5059, 0.04458, 0.5702, 0.07552, 0.5702, 0.07552, 0.5485, 0.1002, 0.5485, 0.1002, 0.5702, 0.04458, 0.5702, 0.04458, 0.5059, 0.07552, 0.5485, 0.07552, 0.5702, 0.6421, 0.5133, 0.666, 0.5378, 0.637, 0.5574, 0.6039, 0.547, 0.3667, 0.5059, 0.3998, 0.5083, 0.3998, 0.5732, 0.3678, 0.5606, 0.6161, 0.601, 0.6491, 0.5905, 0.6612, 0.6273, 0.6389, 0.6533, 0.6039, 0.547, 0.637, 0.5574, 0.6491, 0.5905, 0.6161, 0.601, 0.3162, 0.6027, 0.313, 0.6361, 0.2809, 0.5998, 0.298, 0.5766, 0.2143, 0.5702, 0.2143, 0.5485, 0.2531, 0.5485, 0.2531, 0.5702, 0.6389, 0.6533, 0.6612, 0.6273, 0.6965, 0.6318, 0.6899, 0.6652, 0.298, 0.5766, 0.2809, 0.5998, 0.2531, 0.5554, 0.2771, 0.5486, 0.3494, 0.6031, 0.3321, 0.6001, 0.3162, 0.5543, 0.3338, 0.5574, 0.1002, 0.5702, 0.1002, 0.5485, 0.1283, 0.5482, 0.1283, 0.5702, 0.4332, 0.5279, 0.3998, 0.5279, 0.3998, 0.5059, 0.4332, 0.5059, 0.2771, 0.5486, 0.2531, 0.5554, 0.2608, 0.5059, 0.2849, 0.5162, 0.3338, 0.5574, 0.3162, 0.5543, 0.3316, 0.5059, 0.3492, 0.509, 0.2928, 0.5473, 0.2771, 0.5486, 0.2849, 0.5162, 0.3006, 0.5149, 0.3084, 0.5461, 0.2928, 0.5473, 0.3006, 0.5149, 0.3162, 0.5136, 0.3513, 0.5604, 0.3338, 0.5574, 0.3492, 0.509, 0.3667, 0.5121, 0.4332, 0.5499, 0.3998, 0.5499, 0.3998, 0.5279, 0.4332, 0.5279, 0.1002, 0.5918, 0.1002, 0.5702, 0.1283, 0.5702, 0.1283, 0.5921, 0.3667, 0.6061, 0.3494, 0.6031, 0.3338, 0.5574, 0.3513, 0.5604, 0.2143, 0.5918, 0.2143, 0.5702, 0.2531, 0.5702, 0.2531, 0.5918, 0.04458, 0.6344, 0.04458, 0.5702, 0.07552, 0.5702, 0.07552, 0.5918, 0.07552, 0.5918, 0.07552, 0.5702, 0.1002, 0.5702, 0.1002, 0.5918, 0.0, 0.6344, 0.0, 0.5702, 0.04458, 0.5702, 0.04458, 0.6344, 0.1283, 0.6344, 0.1283, 0.5702, 0.1644, 0.5702, 0.1644, 0.6344, 0.1644, 0.6344, 0.1644, 0.5702, 0.2143, 0.5702, 0.2143, 0.5918, 0.5977, 0.7562, 0.5964, 0.7053, 0.6018, 0.7076, 0.6039, 0.7879, 0.5606, 0.6572, 0.5619, 0.7081, 0.543, 0.7053, 0.5409, 0.625, 0.4496, 0.4153, 0.6744, 0.4107, 0.6744, 0.4869, 0.5709, 0.4869, 0.4496, 0.1771, 0.2248, 0.1702, 0.2248, 0.0, 0.2857, 0.0, 0.8991, 0.1492, 0.6744, 0.1446, 0.6744, 0.0, 0.7353, 0.0, 1.0, 0.4965, 0.9436, 0.5113, 0.9394, 0.4697, 0.9958, 0.455, 0.4496, 0.1771, 0.4496, 0.4362, 0.2248, 0.4293, 0.2248, 0.1702, 0.4496, 0.4153, 0.4496, 0.1492, 0.6744, 0.1446, 0.6744, 0.4107, 0.0, 0.4362, 0.2248, 0.4293, 0.2248, 0.5059, 0.1213, 0.5059])
me_cube_006.materials.append(mat_material_002)
me_cube_006.update()
me_cube_007 = bpy.data.meshes.new('Cube.007')
me_cube_007.from_pydata([(-0.8913, -2.383, -0.3489), (-0.8913, -2.383, 0.2777), (-0.8913, 2.383, -0.3489), (-0.8913, 2.383, 0.2777), (2.019, -2.383, -0.3489), (2.019, -2.383, 0.2777), (2.019, 2.383, -0.3489), (2.019, 2.383, 0.2777), (3.856, 0.6458, -0.2799), (3.582, 0.6458, -0.8435), (3.582, -0.6458, -0.8435), (3.856, -0.6458, -0.2799), (-1.711, 0.6956, -0.1441), (-1.711, -0.6956, -0.1441), (-1.638, -0.6956, 0.2165), (-1.638, 0.6956, 0.2165), (-1.675, 1.097, -0.3489), (-1.675, -1.097, -0.3489), (-1.675, -1.097, 0.2777), (-1.675, 1.097, 0.2777), (-2.162, 0.6956, 0.04289), (-2.162, -0.6956, 0.04289), (-1.993, -0.6956, 0.3694), (-1.993, 0.6956, 0.3694), (-2.462, 0.235, 0.265), (-2.462, -0.235, 0.265), (-2.47, -0.235, 0.6329), (-2.47, 0.235, 0.6329), (-2.76, 0.235, 0.02699), (-2.76, -0.235, 0.02699), (-2.982, -0.235, 0.3205), (-2.982, 0.235, 0.3205), (-3.096, 0.2379, -0.2241), (-3.096, -0.2379, -0.2241), (-3.439, -0.2379, -0.09203), (-3.439, 0.2379, -0.09203), (-3.02, 0.2379, -0.5939), (-3.02, -0.2379, -0.5939), (-3.385, -0.2379, -0.645), (-3.385, 0.2379, -0.645), (-0.8913, 1.086e-07, -0.7049), (-0.8913, 1.086e-07, -0.006117), (2.019, 1.086e-07, -0.7049), (2.019, 1.086e-07, -0.006117), (3.582, 1.519e-07, -0.8435), (3.856, 1.519e-07, -0.2799), (-1.675, 1.086e-07, -0.3489), (-1.675, 1.086e-07, 0.2777), (-1.711, 1.086e-07, -0.1441), (-1.638, 1.086e-07, 0.2165), (-2.162, 6.52e-08, 0.04289), (-1.993, 6.52e-08, 0.3694), (-2.462, 2.182e-08, 0.265), (-2.47, 1.379e-10, 0.6329), (-2.76, 2.182e-08, 0.02699), (-2.982, 2.182e-08, 0.3205), (-3.096, 6.52e-08, -0.2241), (-3.439, 8.689e-08, -0.09203), (-3.02, 6.52e-08, -0.5939), (-3.385, 8.689e-08, -0.645)], [], [(41, 3, 19, 47), (2, 3, 7, 6), (5, 4, 10, 11), (4, 5, 1, 0), (40, 42, 4, 0), (43, 41, 1, 5), (44, 45, 11, 10), (42, 6, 9, 44), (43, 5, 11, 45), (6, 7, 8, 9), (15, 12, 20, 23), (40, 0, 17, 46), (3, 2, 16, 19), (0, 1, 18, 17), (48, 12, 16, 46), (14, 13, 17, 18), (49, 14, 18, 47), (12, 15, 19, 16), (51, 23, 27, 53), (13, 14, 22, 21), (49, 15, 23, 51), (48, 13, 21, 50), (52, 25, 29, 54), (50, 21, 25, 52), (23, 20, 24, 27), (21, 22, 26, 25), (31, 28, 32, 35), (27, 24, 28, 31), (25, 26, 30, 29), (53, 27, 31, 55), (35, 32, 36, 39), (29, 30, 34, 33), (55, 31, 35, 57), (54, 29, 33, 56), (58, 59, 39, 36), (33, 34, 38, 37), (57, 35, 39, 59), (56, 33, 37, 58), (32, 56, 58, 36), (34, 57, 59, 38), (37, 38, 59, 58), (28, 54, 56, 32), (30, 55, 57, 34), (26, 53, 55, 30), (20, 50, 52, 24), (24, 52, 54, 28), (12, 48, 50, 20), (14, 49, 51, 22), (22, 51, 53, 26), (15, 49, 47, 19), (13, 48, 46, 17), (2, 40, 46, 16), (7, 43, 45, 8), (4, 42, 44, 10), (9, 8, 45, 44), (7, 3, 41, 43), (2, 6, 42, 40), (1, 41, 47, 18)])
_uv = me_cube_007.uv_layers.new(name='UVMap')
_uv.uv.foreach_set('vector', [0.2248, 0.4293, 0.4496, 0.4362, 0.3283, 0.5059, 0.2248, 0.5059, 0.5341, 0.9227, 0.4753, 0.9281, 0.4496, 0.6606, 0.5084, 0.6552, 0.8991, 0.1921, 0.9574, 0.1958, 0.9917, 0.4135, 0.9353, 0.4282, 0.9574, 0.1958, 0.8991, 0.1921, 0.9418, 0.0, 1.0, 0.003721, 0.6744, 0.4107, 0.6744, 0.1446, 0.8991, 0.1492, 0.8991, 0.4153, 0.2248, 0.1702, 0.2248, 0.4293, 0.0, 0.4362, 0.0, 0.1771, 0.9958, 0.455, 0.9394, 0.4697, 0.9353, 0.4282, 0.9917, 0.4135, 0.6744, 0.1446, 0.4496, 0.1492, 0.6135, 0.0, 0.6744, 0.0, 0.2248, 0.1702, 0.0, 0.1771, 0.1639, 0.0, 0.2248, 0.0, 0.5084, 0.6552, 0.4496, 0.6606, 0.4856, 0.4869, 0.5409, 0.5072, 0.6666, 0.4869, 0.6965, 0.5041, 0.666, 0.5378, 0.6421, 0.5133, 0.6744, 0.4107, 0.8991, 0.4153, 0.7779, 0.4869, 0.6744, 0.4869, 0.4753, 0.9281, 0.5341, 0.9227, 0.5409, 0.9946, 0.4821, 1.0, 0.5451, 0.4869, 0.6039, 0.4891, 0.5997, 0.6272, 0.5409, 0.625, 0.5619, 0.7081, 0.5632, 0.759, 0.5451, 0.7857, 0.543, 0.7053, 0.5951, 0.6544, 0.5606, 0.6572, 0.5409, 0.625, 0.5997, 0.6272, 0.5964, 0.7053, 0.5951, 0.6544, 0.5997, 0.6272, 0.6018, 0.7076, 0.5632, 0.759, 0.5977, 0.7562, 0.6039, 0.7879, 0.5451, 0.7857, 0.1644, 0.5702, 0.1644, 0.5059, 0.2143, 0.5485, 0.2143, 0.5702, 0.3998, 0.5849, 0.4068, 0.5516, 0.4331, 0.5499, 0.4331, 0.5833, 0.1283, 0.5702, 0.1283, 0.5059, 0.1644, 0.5059, 0.1644, 0.5702, 0.0, 0.5702, 0.0, 0.5059, 0.04458, 0.5059, 0.04458, 0.5702, 0.07552, 0.5702, 0.07552, 0.5485, 0.1002, 0.5485, 0.1002, 0.5702, 0.04458, 0.5702, 0.04458, 0.5059, 0.07552, 0.5485, 0.07552, 0.5702, 0.6421, 0.5133, 0.666, 0.5378, 0.637, 0.5574, 0.6039, 0.547, 0.3667, 0.5059, 0.3998, 0.5083, 0.3998, 0.5732, 0.3678, 0.5606, 0.6161, 0.601, 0.6491, 0.5905, 0.6612, 0.6273, 0.6389, 0.6533, 0.6039, 0.547, 0.637, 0.5574, 0.6491, 0.5905, 0.6161, 0.601, 0.3162, 0.6027, 0.313, 0.6361, 0.2809, 0.5998, 0.298, 0.5766, 0.2143, 0.5702, 0.2143, 0.5485, 0.2531, 0.5485, 0.2531, 0.5702, 0.6389, 0.6533, 0.6612, 0.6273, 0.6965, 0.6318, 0.6899, 0.6652, 0.298, 0.5766, 0.2809, 0.5998, 0.2531, 0.5554, 0.2771, 0.5486, 0.3494, 0.6031, 0.3321, 0.6001, 0.3162, 0.5543, 0.3338, 0.5574, 0.1002, 0.5702, 0.1002, 0.5485, 0.1283, 0.5482, 0.1283, 0.5702, 0.4332, 0.5279, 0.3998, 0.5279, 0.3998, 0.5059, 0.4332, 0.5059, 0.2771, 0.5486, 0.2531, 0.5554, 0.2608, 0.5059, 0.2849, 0.5162, 0.3338, 0.5574, 0.3162, 0.5543, 0.3316, 0.5059, 0.3492, 0.509, 0.2928, 0.5473, 0.2771, 0.5486, 0.2849, 0.5162, 0.3006, 0.5149, 0.3084, 0.5461, 0.2928, 0.5473, 0.3006, 0.5149, 0.3162, 0.5136, 0.3513, 0.5604, 0.3338, 0.5574, 0.3492, 0.509, 0.3667, 0.5121, 0.4332, 0.5499, 0.3998, 0.5499, 0.3998, 0.5279, 0.4332, 0.5279, 0.1002, 0.5918, 0.1002, 0.5702, 0.1283, 0.5702, 0.1283, 0.5921, 0.3667, 0.6061, 0.3494, 0.6031, 0.3338, 0.5574, 0.3513, 0.5604, 0.2143, 0.5918, 0.2143, 0.5702, 0.2531, 0.5702, 0.2531, 0.5918, 0.04458, 0.6344, 0.04458, 0.5702, 0.07552, 0.5702, 0.07552, 0.5918, 0.07552, 0.5918, 0.07552, 0.5702, 0.1002, 0.5702, 0.1002, 0.5918, 0.0, 0.6344, 0.0, 0.5702, 0.04458, 0.5702, 0.04458, 0.6344, 0.1283, 0.6344, 0.1283, 0.5702, 0.1644, 0.5702, 0.1644, 0.6344, 0.1644, 0.6344, 0.1644, 0.5702, 0.2143, 0.5702, 0.2143, 0.5918, 0.5977, 0.7562, 0.5964, 0.7053, 0.6018, 0.7076, 0.6039, 0.7879, 0.5606, 0.6572, 0.5619, 0.7081, 0.543, 0.7053, 0.5409, 0.625, 0.4496, 0.4153, 0.6744, 0.4107, 0.6744, 0.4869, 0.5709, 0.4869, 0.4496, 0.1771, 0.2248, 0.1702, 0.2248, 0.0, 0.2857, 0.0, 0.8991, 0.1492, 0.6744, 0.1446, 0.6744, 0.0, 0.7353, 0.0, 1.0, 0.4965, 0.9436, 0.5113, 0.9394, 0.4697, 0.9958, 0.455, 0.4496, 0.1771, 0.4496, 0.4362, 0.2248, 0.4293, 0.2248, 0.1702, 0.4496, 0.4153, 0.4496, 0.1492, 0.6744, 0.1446, 0.6744, 0.4107, 0.0, 0.4362, 0.2248, 0.4293, 0.2248, 0.5059, 0.1213, 0.5059])
me_cube_007.update()
me_cube_008 = bpy.data.meshes.new('Cube.008')
me_cube_008.from_pydata([(-0.8913, -2.383, -0.3489), (-0.8913, -2.383, 0.2777), (-0.8913, 2.383, -0.3489), (-0.8913, 2.383, 0.2777), (2.019, -2.383, -0.3489), (2.019, -2.383, 0.2777), (2.019, 2.383, -0.3489), (2.019, 2.383, 0.2777), (3.856, 0.6458, -0.2799), (3.582, 0.6458, -0.8435), (3.582, -0.6458, -0.8435), (3.856, -0.6458, -0.2799), (-1.711, 0.6956, -0.1441), (-1.711, -0.6956, -0.1441), (-1.638, -0.6956, 0.2165), (-1.638, 0.6956, 0.2165), (-1.675, 1.097, -0.3489), (-1.675, -1.097, -0.3489), (-1.675, -1.097, 0.2777), (-1.675, 1.097, 0.2777), (-2.162, 0.6956, 0.04289), (-2.162, -0.6956, 0.04289), (-1.993, -0.6956, 0.3694), (-1.993, 0.6956, 0.3694), (-2.462, 0.235, 0.265), (-2.462, -0.235, 0.265), (-2.47, -0.235, 0.6329), (-2.47, 0.235, 0.6329), (-2.76, 0.235, 0.02699), (-2.76, -0.235, 0.02699), (-2.982, -0.235, 0.3205), (-2.982, 0.235, 0.3205), (-3.096, 0.2379, -0.2241), (-3.096, -0.2379, -0.2241), (-3.439, -0.2379, -0.09203), (-3.439, 0.2379, -0.09203), (-3.02, 0.2379, -0.5939), (-3.02, -0.2379, -0.5939), (-3.385, -0.2379, -0.645), (-3.385, 0.2379, -0.645), (-0.8913, 1.086e-07, -0.7049), (-0.8913, 1.086e-07, -0.006117), (2.019, 1.086e-07, -0.7049), (2.019, 1.086e-07, -0.006117), (3.582, 1.519e-07, -0.8435), (3.856, 1.519e-07, -0.2799), (-1.675, 1.086e-07, -0.3489), (-1.675, 1.086e-07, 0.2777), (-1.711, 1.086e-07, -0.1441), (-1.638, 1.086e-07, 0.2165), (-2.162, 6.52e-08, 0.04289), (-1.993, 6.52e-08, 0.3694), (-2.462, 2.182e-08, 0.265), (-2.47, 1.379e-10, 0.6329), (-2.76, 2.182e-08, 0.02699), (-2.982, 2.182e-08, 0.3205), (-3.096, 6.52e-08, -0.2241), (-3.439, 8.689e-08, -0.09203), (-3.02, 6.52e-08, -0.5939), (-3.385, 8.689e-08, -0.645)], [], [(41, 3, 19, 47), (2, 3, 7, 6), (5, 4, 10, 11), (4, 5, 1, 0), (40, 42, 4, 0), (43, 41, 1, 5), (44, 45, 11, 10), (42, 6, 9, 44), (43, 5, 11, 45), (6, 7, 8, 9), (15, 12, 20, 23), (40, 0, 17, 46), (3, 2, 16, 19), (0, 1, 18, 17), (48, 12, 16, 46), (14, 13, 17, 18), (49, 14, 18, 47), (12, 15, 19, 16), (51, 23, 27, 53), (13, 14, 22, 21), (49, 15, 23, 51), (48, 13, 21, 50), (52, 25, 29, 54), (50, 21, 25, 52), (23, 20, 24, 27), (21, 22, 26, 25), (31, 28, 32, 35), (27, 24, 28, 31), (25, 26, 30, 29), (53, 27, 31, 55), (35, 32, 36, 39), (29, 30, 34, 33), (55, 31, 35, 57), (54, 29, 33, 56), (58, 59, 39, 36), (33, 34, 38, 37), (57, 35, 39, 59), (56, 33, 37, 58), (32, 56, 58, 36), (34, 57, 59, 38), (37, 38, 59, 58), (28, 54, 56, 32), (30, 55, 57, 34), (26, 53, 55, 30), (20, 50, 52, 24), (24, 52, 54, 28), (12, 48, 50, 20), (14, 49, 51, 22), (22, 51, 53, 26), (15, 49, 47, 19), (13, 48, 46, 17), (2, 40, 46, 16), (7, 43, 45, 8), (4, 42, 44, 10), (9, 8, 45, 44), (7, 3, 41, 43), (2, 6, 42, 40), (1, 41, 47, 18)])
_uv = me_cube_008.uv_layers.new(name='UVMap')
_uv.uv.foreach_set('vector', [0.2248, 0.4293, 0.4496, 0.4362, 0.3283, 0.5059, 0.2248, 0.5059, 0.5341, 0.9227, 0.4753, 0.9281, 0.4496, 0.6606, 0.5084, 0.6552, 0.8991, 0.1921, 0.9574, 0.1958, 0.9917, 0.4135, 0.9353, 0.4282, 0.9574, 0.1958, 0.8991, 0.1921, 0.9418, 0.0, 1.0, 0.003721, 0.6744, 0.4107, 0.6744, 0.1446, 0.8991, 0.1492, 0.8991, 0.4153, 0.2248, 0.1702, 0.2248, 0.4293, 0.0, 0.4362, 0.0, 0.1771, 0.9958, 0.455, 0.9394, 0.4697, 0.9353, 0.4282, 0.9917, 0.4135, 0.6744, 0.1446, 0.4496, 0.1492, 0.6135, 0.0, 0.6744, 0.0, 0.2248, 0.1702, 0.0, 0.1771, 0.1639, 0.0, 0.2248, 0.0, 0.5084, 0.6552, 0.4496, 0.6606, 0.4856, 0.4869, 0.5409, 0.5072, 0.6666, 0.4869, 0.6965, 0.5041, 0.666, 0.5378, 0.6421, 0.5133, 0.6744, 0.4107, 0.8991, 0.4153, 0.7779, 0.4869, 0.6744, 0.4869, 0.4753, 0.9281, 0.5341, 0.9227, 0.5409, 0.9946, 0.4821, 1.0, 0.5451, 0.4869, 0.6039, 0.4891, 0.5997, 0.6272, 0.5409, 0.625, 0.5619, 0.7081, 0.5632, 0.759, 0.5451, 0.7857, 0.543, 0.7053, 0.5951, 0.6544, 0.5606, 0.6572, 0.5409, 0.625, 0.5997, 0.6272, 0.5964, 0.7053, 0.5951, 0.6544, 0.5997, 0.6272, 0.6018, 0.7076, 0.5632, 0.759, 0.5977, 0.7562, 0.6039, 0.7879, 0.5451, 0.7857, 0.1644, 0.5702, 0.1644, 0.5059, 0.2143, 0.5485, 0.2143, 0.5702, 0.3998, 0.5849, 0.4068, 0.5516, 0.4331, 0.5499, 0.4331, 0.5833, 0.1283, 0.5702, 0.1283, 0.5059, 0.1644, 0.5059, 0.1644, 0.5702, 0.0, 0.5702, 0.0, 0.5059, 0.04458, 0.5059, 0.04458, 0.5702, 0.07552, 0.5702, 0.07552, 0.5485, 0.1002, 0.5485, 0.1002, 0.5702, 0.04458, 0.5702, 0.04458, 0.5059, 0.07552, 0.5485, 0.07552, 0.5702, 0.6421, 0.5133, 0.666, 0.5378, 0.637, 0.5574, 0.6039, 0.547, 0.3667, 0.5059, 0.3998, 0.5083, 0.3998, 0.5732, 0.3678, 0.5606, 0.6161, 0.601, 0.6491, 0.5905, 0.6612, 0.6273, 0.6389, 0.6533, 0.6039, 0.547, 0.637, 0.5574, 0.6491, 0.5905, 0.6161, 0.601, 0.3162, 0.6027, 0.313, 0.6361, 0.2809, 0.5998, 0.298, 0.5766, 0.2143, 0.5702, 0.2143, 0.5485, 0.2531, 0.5485, 0.2531, 0.5702, 0.6389, 0.6533, 0.6612, 0.6273, 0.6965, 0.6318, 0.6899, 0.6652, 0.298, 0.5766, 0.2809, 0.5998, 0.2531, 0.5554, 0.2771, 0.5486, 0.3494, 0.6031, 0.3321, 0.6001, 0.3162, 0.5543, 0.3338, 0.5574, 0.1002, 0.5702, 0.1002, 0.5485, 0.1283, 0.5482, 0.1283, 0.5702, 0.4332, 0.5279, 0.3998, 0.5279, 0.3998, 0.5059, 0.4332, 0.5059, 0.2771, 0.5486, 0.2531, 0.5554, 0.2608, 0.5059, 0.2849, 0.5162, 0.3338, 0.5574, 0.3162, 0.5543, 0.3316, 0.5059, 0.3492, 0.509, 0.2928, 0.5473, 0.2771, 0.5486, 0.2849, 0.5162, 0.3006, 0.5149, 0.3084, 0.5461, 0.2928, 0.5473, 0.3006, 0.5149, 0.3162, 0.5136, 0.3513, 0.5604, 0.3338, 0.5574, 0.3492, 0.509, 0.3667, 0.5121, 0.4332, 0.5499, 0.3998, 0.5499, 0.3998, 0.5279, 0.4332, 0.5279, 0.1002, 0.5918, 0.1002, 0.5702, 0.1283, 0.5702, 0.1283, 0.5921, 0.3667, 0.6061, 0.3494, 0.6031, 0.3338, 0.5574, 0.3513, 0.5604, 0.2143, 0.5918, 0.2143, 0.5702, 0.2531, 0.5702, 0.2531, 0.5918, 0.04458, 0.6344, 0.04458, 0.5702, 0.07552, 0.5702, 0.07552, 0.5918, 0.07552, 0.5918, 0.07552, 0.5702, 0.1002, 0.5702, 0.1002, 0.5918, 0.0, 0.6344, 0.0, 0.5702, 0.04458, 0.5702, 0.04458, 0.6344, 0.1283, 0.6344, 0.1283, 0.5702, 0.1644, 0.5702, 0.1644, 0.6344, 0.1644, 0.6344, 0.1644, 0.5702, 0.2143, 0.5702, 0.2143, 0.5918, 0.5977, 0.7562, 0.5964, 0.7053, 0.6018, 0.7076, 0.6039, 0.7879, 0.5606, 0.6572, 0.5619, 0.7081, 0.543, 0.7053, 0.5409, 0.625, 0.4496, 0.4153, 0.6744, 0.4107, 0.6744, 0.4869, 0.5709, 0.4869, 0.4496, 0.1771, 0.2248, 0.1702, 0.2248, 0.0, 0.2857, 0.0, 0.8991, 0.1492, 0.6744, 0.1446, 0.6744, 0.0, 0.7353, 0.0, 1.0, 0.4965, 0.9436, 0.5113, 0.9394, 0.4697, 0.9958, 0.455, 0.4496, 0.1771, 0.4496, 0.4362, 0.2248, 0.4293, 0.2248, 0.1702, 0.4496, 0.4153, 0.4496, 0.1492, 0.6744, 0.1446, 0.6744, 0.4107, 0.0, 0.4362, 0.2248, 0.4293, 0.2248, 0.5059, 0.1213, 0.5059])
me_cube_008.update()

# ---- objects
ob_tree = bpy.data.objects.new('tree', me_cylinder_002)
ob_cube = bpy.data.objects.new('Cube', me_cube_003)
ob_cube_001 = bpy.data.objects.new('Cube.001', me_cube_004)
ob_cube_002 = bpy.data.objects.new('Cube.002', me_cube_005)
ob_cube_003 = bpy.data.objects.new('Cube.003', me_cube_006)
ob_cube_004 = bpy.data.objects.new('Cube.004', me_cube_007)
ob_cube_005 = bpy.data.objects.new('Cube.005', me_cube_008)

# ---- transforms, parenting, visibility, modifiers, constraints
ob_tree.location = (-0.2405, -0.1879, -0.5)
ob_tree.scale = (0.5, 0.5, 0.5)
ob_cube.location = (-5.98, -0.5002, 4.972)
ob_cube.rotation_euler = (0.0, -0.0, -2.829)
ob_cube.scale = (0.5, 0.5, 0.5)
_m = ob_cube.modifiers.new('Subdivision', 'SUBSURF')
_m.render_levels = 1
ob_cube_001.location = (6.713, -0.5002, 7.344)
ob_cube_001.rotation_euler = (0.0, -0.0, -0.4141)
ob_cube_001.scale = (0.5, 0.5, 0.5)
_m = ob_cube_001.modifiers.new('Subdivision', 'SUBSURF')
_m.render_levels = 1
ob_cube_002.location = (2.831, -0.5002, 6.34)
ob_cube_002.rotation_euler = (0.05443, -0.1542, -6.624)
ob_cube_002.scale = (0.5, 0.5, 0.5)
_m = ob_cube_002.modifiers.new('Subdivision', 'SUBSURF')
_m.render_levels = 1
ob_cube_003.location = (-4.978, -0.5002, 11.78)
ob_cube_003.rotation_euler = (0.0, -0.0, -2.94)
ob_cube_003.scale = (0.5, 0.5, 0.5)
_m = ob_cube_003.modifiers.new('Subdivision', 'SUBSURF')
_m.render_levels = 1
ob_cube_004.location = (4.912, -0.5002, 16.99)
ob_cube_004.rotation_euler = (0.0, -0.0, -6.524)
ob_cube_004.scale = (0.5, 0.5, 0.5)
_m = ob_cube_004.modifiers.new('Subdivision', 'SUBSURF')
_m.render_levels = 1
ob_cube_005.location = (-6.625, 0.05774, 19.91)
ob_cube_005.rotation_euler = (0.0, -0.0, -9.625)
ob_cube_005.scale = (0.5, 0.5, 0.5)
_m = ob_cube_005.modifiers.new('Subdivision', 'SUBSURF')
_m.render_levels = 1

# ---- collection membership
col_collection.objects.link(ob_tree)
col_collection.objects.link(ob_cube)
col_collection.objects.link(ob_cube_001)
col_collection.objects.link(ob_cube_002)
col_collection.objects.link(ob_cube_003)
col_collection.objects.link(ob_cube_004)
col_collection.objects.link(ob_cube_005)

# ---- scene / render settings (as saved in the file)
scene.frame_start = 1; scene.frame_end = 250; scene.frame_set(1)
scene.render.engine = 'BLENDER_EEVEE_NEXT'
scene.cycles.sampling_pattern = 'TABULATED_SOBOL'
scene.cycles.use_light_tree = False
scene.view_settings.view_transform = 'Filmic'
bpy.context.view_layer.update()

# ---- added for rendering (the .blend has no active camera and no usable light): camera, sun
cam_auto = bpy.data.cameras.new('AutoCamera')
cam_auto.lens = 50.0
cam_auto.sensor_width = 36.0
cam_auto.clip_end = 1000.0
ob_auto_camera = bpy.data.objects.new('AutoCamera', cam_auto)
scene.collection.objects.link(ob_auto_camera)
ob_auto_camera.location = (27.399, -32.9429, 32.3285)
ob_auto_camera.rotation_euler = (1.09748, -7.21219e-08, 0.694738)
scene.camera = ob_auto_camera
light_auto_sun = bpy.data.lights.new('AutoSun', 'SUN')
light_auto_sun.energy = 3.0
light_auto_sun.angle = 0.0523599
ob_auto_sun = bpy.data.objects.new('AutoSun', light_auto_sun)
scene.collection.objects.link(ob_auto_sun)
ob_auto_sun.rotation_euler = (0.872665, 0.174533, 0.523599)
bpy.context.view_layer.update()
